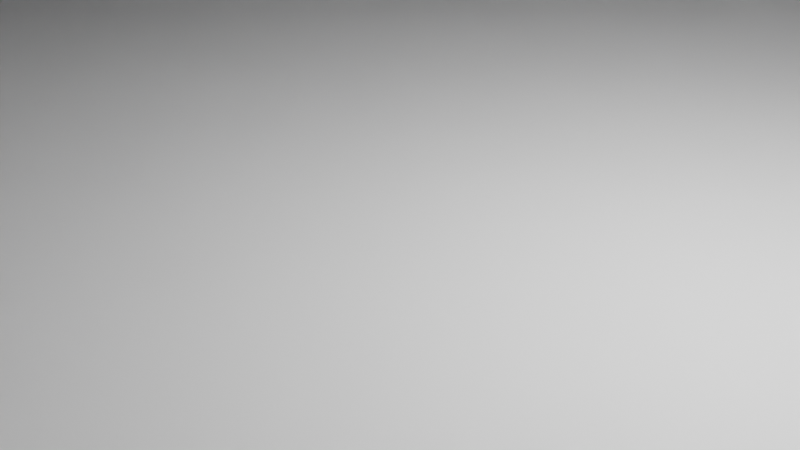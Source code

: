 # Source: tapaalhambra10cm.blend  (saved by Blender 2.83.19; exported with 4.5.12 LTS)
import bpy
from mathutils import Matrix  # noqa: F401  (used for matrix-valued properties, if any)

bpy.ops.wm.read_factory_settings(use_empty=True)
scene = bpy.context.scene
scene.name = 'Scene'

# ---- collections
col_collection = bpy.data.collections.new('Collection'); scene.collection.children.link(col_collection)

# ---- world
world_world = bpy.data.worlds.new('World'); scene.world = world_world
world_world.use_nodes = True; world_world.node_tree.nodes.clear()
_N = world_world.node_tree.nodes; _L = world_world.node_tree.links
n0 = _N.new('ShaderNodeOutputWorld'); n0.name = 'World Output'; n0.location = (300, 300)
n1 = _N.new('ShaderNodeBackground'); n1.name = 'Background'; n1.location = (10, 300)
n1.inputs[0].default_value = (0.05088, 0.05088, 0.05088, 1.0)
_L.new(n1.outputs[0], n0.inputs[0])
n0.is_active_output = True
world_world.color = (0.05088, 0.05088, 0.05088)
world_world.use_sun_shadow = False
world_world.sun_shadow_jitter_overblur = 0.0

# ---- cameras
cam_camera = bpy.data.cameras.new('Camera')
cam_camera.clip_end = 100.0
cam_camera.ortho_scale = 7.314

# ---- lights
light_light = bpy.data.lights.new('Light', 'POINT')
light_light.transmission_factor = 0.0
light_light.energy = 1000.0
light_light.shadow_soft_size = 0.1
light_light.shadow_maximum_resolution = 0.006
light_light.use_absolute_resolution = True

# ---- meshes
me_plane = bpy.data.meshes.new('Plane')
me_plane.from_pydata([(-70.0, 74.7, 0.0), (29.85, 74.85, 0.0), (-70.0, 74.7, 3.0), (29.85, 74.85, 3.0), (-70.0, 74.7, 6.5), (29.85, 74.85, 6.5), (32.15, 74.85, 0.0), (32.15, 74.85, 3.0), (29.85, 77.15, 0.0), (-70.0, 77.0, 0.0), (29.85, 77.15, 3.0), (-70.0, 77.0, 3.0), (-70.0, 0.0, 0.0), (29.85, 0.0, 0.0), (-70.0, 0.0, 3.0), (29.85, 0.0, 3.0), (-70.0, 0.0, 6.5), (29.85, 0.0, 6.5), (32.15, 0.0, 0.0), (32.15, 0.0, 3.0), (-70.0, 74.45, 3.0), (-70.0, 74.45, 0.0), (32.15, 74.6, 3.0), (32.15, 74.6, 0.0), (29.85, 74.6, 6.5), (29.85, 74.6, 3.0), (29.85, 74.6, 0.0), (29.6, 74.85, 0.0), (-69.75, 74.7, 0.0), (-69.75, 74.7, 3.0), (29.6, 74.85, 3.0), (-69.75, 74.7, 6.5), (29.6, 74.85, 6.5), (-69.75, 77.0, 0.0), (29.6, 77.15, 0.0), (29.6, 77.15, 3.0), (-69.75, 77.0, 3.0), (29.6, 0.0, 6.5), (-69.75, 0.0, 6.5), (-69.75, 0.0, 0.0), (29.6, 0.0, 0.0), (-70.0, 74.45, 6.5), (29.6, 74.6, 6.5), (-69.75, 74.45, 6.5), (29.6, 74.6, 0.0), (-69.75, 74.45, 0.0), (29.6, 9.723, 0.0), (-69.75, 9.723, 6.5), (29.85, 9.723, 0.0), (29.85, 9.723, 6.5), (32.15, 9.723, 3.0), (29.85, 9.723, 3.0), (32.15, 9.723, 0.0), (-70.0, 9.723, 6.5), (29.85, 74.85, 6.34), (29.85, 74.85, 3.16), (-70.0, 74.7, 6.34), (-70.0, 74.7, 3.16), (-70.0, 0.0, 6.34), (-70.0, 0.0, 3.16), (29.85, 0.0, 3.16), (29.85, 0.0, 6.34), (-70.0, 74.45, 3.16), (-70.0, 74.45, 6.34), (-69.75, 74.7, 3.16), (-69.75, 74.7, 6.34), (29.6, 74.85, 6.34), (29.6, 74.85, 3.16), (29.85, 74.6, 3.16), (29.85, 74.6, 6.34), (-70.0, 9.723, 3.0), (-70.0, 9.723, 0.0), (29.6, 76.88, 0.0), (29.6, 75.12, 0.0), (-69.75, 74.97, 0.0), (-69.75, 76.73, 0.0), (29.85, 75.12, 0.0), (29.85, 76.88, 0.0), (-70.0, 76.73, 0.0), (-70.0, 74.97, 0.0), (-70.0, 76.73, 3.0), (-70.0, 74.97, 3.0), (29.85, 76.88, 3.0), (29.85, 75.12, 3.0), (32.15, 75.12, 3.0), (32.15, 75.12, 0.0), (29.6, 75.12, 3.0), (29.6, 76.88, 3.0), (-69.75, 74.97, 3.0), (-69.75, 76.73, 3.0), (29.6, 9.723, 6.5), (-69.75, 9.723, 0.0), (30.06, 75.12, 3.0), (31.94, 75.12, 3.0), (30.06, 76.88, 3.0), (31.94, 74.6, 0.0), (30.06, 74.6, 0.0), (31.94, 74.6, 3.0), (30.06, 74.6, 3.0), (31.94, 0.0, 3.0), (30.06, 0.0, 3.0), (30.06, 0.0, 0.0), (31.94, 0.0, 0.0), (30.06, 77.15, 0.0), (30.06, 77.15, 3.0), (30.06, 74.85, 0.0), (31.94, 74.85, 0.0), (30.06, 74.85, 3.0), (31.94, 74.85, 3.0), (30.06, 76.88, 0.0), (31.94, 75.12, 0.0), (30.06, 75.12, 0.0), (29.85, 9.723, 6.34), (29.85, 9.723, 3.16), (-70.0, 9.723, 6.34), (-70.0, 9.723, 3.16), (31.94, 9.723, 3.0), (30.06, 9.723, 3.0), (31.94, 9.723, 0.0), (30.06, 9.723, 0.0), (0.0, 9.723, 6.5), (0.0, 74.6, 6.5), (0.0, 74.6, 0.0), (0.0, 74.85, 0.0), (0.0, 77.15, 0.0), (0.0, 74.85, 3.0), (0.0, 77.15, 3.0), (0.0, 74.85, 6.5), (0.0, 0.0, 6.5), (0.0, 0.0, 0.0), (0.0, 74.85, 6.34), (0.0, 74.85, 3.16), (0.0, 76.88, 0.0), (0.0, 75.12, 0.0), (0.0, 76.88, 3.0), (0.0, 75.12, 3.0), (0.0, 9.723, 0.0), (14.73, 77.15, 0.0), (14.73, 74.85, 3.0), (14.73, 74.85, 6.5), (14.73, 0.0, 6.5), (14.73, 74.85, 6.34), (14.73, 76.88, 0.0), (14.73, 75.12, 3.0), (14.73, 9.723, 6.5), (14.73, 74.6, 6.5), (14.73, 74.6, 0.0), (14.73, 74.85, 0.0), (14.73, 77.15, 3.0), (14.73, 0.0, 0.0), (14.73, 74.85, 3.16), (14.73, 75.12, 0.0), (14.73, 76.88, 3.0), (14.73, 9.723, 0.0), (-70.0, 74.7, 0.3322), (-70.0, 74.7, 2.668), (32.15, 74.85, 0.3322), (32.15, 74.85, 2.668), (29.85, 77.15, 0.3322), (29.85, 77.15, 2.668), (-70.0, 77.0, 2.668), (-70.0, 77.0, 0.3322), (30.06, 76.88, 0.3322), (30.06, 76.88, 2.668), (32.15, 0.0, 0.3322), (32.15, 0.0, 2.668), (-70.0, 0.0, 2.668), (-70.0, 0.0, 0.3322), (-70.0, 74.45, 2.668), (-70.0, 74.45, 0.3322), (-69.75, 77.0, 0.3322), (-69.75, 77.0, 2.668), (29.6, 77.15, 2.668), (29.6, 77.15, 0.3322), (32.15, 74.6, 0.3322), (32.15, 74.6, 2.668), (32.15, 9.723, 0.3322), (32.15, 9.723, 2.668), (30.06, 75.12, 2.668), (30.06, 75.12, 0.3322), (32.15, 75.12, 2.668), (32.15, 75.12, 0.3322), (-70.0, 76.73, 2.668), (-70.0, 76.73, 0.3322), (-70.0, 74.97, 0.3322), (-70.0, 74.97, 2.668), (31.94, 75.12, 0.3322), (31.94, 75.12, 2.668), (30.06, 77.15, 0.3322), (30.06, 77.15, 2.668), (-70.0, 9.723, 0.3322), (-70.0, 9.723, 2.668), (0.0, 77.15, 0.3322), (0.0, 77.15, 2.668), (14.73, 77.15, 2.668), (14.73, 77.15, 0.3322), (30.2, 9.723, 3.0), (30.2, 9.723, 0.0), (30.2, 75.12, 3.0), (30.2, 75.12, 0.0), (30.2, 0.0, 3.0), (30.2, 74.6, 3.0), (30.2, 74.85, 0.0), (30.2, 74.6, 0.0), (-17.44, 9.723, 6.5), (30.2, 0.0, 0.0), (30.2, 75.12, 2.668), (30.2, 75.12, 0.3322), (29.85, 75.22, 3.0), (29.85, 75.22, 0.0), (-69.75, 75.07, 0.0), (29.6, 75.22, 0.0), (-69.75, 75.07, 3.0), (-70.0, 75.07, 3.0), (29.6, 75.22, 3.0), (-70.0, 75.07, 0.0), (30.06, 75.22, 3.0), (30.06, 75.22, 0.0), (0.0, 75.22, 3.0), (0.0, 75.22, 0.0), (14.73, 75.22, 3.0), (14.73, 75.22, 0.0), (-70.0, 75.07, 0.3322), (-70.0, 75.07, 2.668), (30.06, 75.22, 0.3322), (30.06, 75.22, 2.668), (-34.88, 9.723, 6.5), (-52.32, 9.723, 6.5), (-17.44, 74.56, 6.5), (-34.88, 74.52, 6.5), (-52.32, 74.48, 6.5), (-17.44, 74.56, 0.0), (-34.88, 74.52, 0.0), (-52.32, 74.48, 0.0), (-17.44, 74.81, 0.0), (-34.88, 74.78, 0.0), (-52.32, 74.74, 0.0), (-17.44, 77.11, 3.0), (-34.88, 77.08, 3.0), (-52.32, 77.04, 3.0), (-17.44, 0.0, 0.0), (-34.88, 0.0, 0.0), (-52.32, 0.0, 0.0), (-17.44, 74.81, 3.16), (-34.88, 74.78, 3.16), (-52.32, 74.74, 3.16), (-17.44, 75.08, 0.0), (-34.88, 75.05, 0.0), (-52.32, 75.01, 0.0), (-17.44, 76.84, 3.0), (-34.88, 76.8, 3.0), (-52.32, 76.77, 3.0), (-17.44, 9.723, 0.0), (-34.88, 9.723, 0.0), (-52.32, 9.723, 0.0), (-52.32, 77.04, 0.0), (-34.88, 77.07, 0.0), (-17.44, 77.11, 0.0), (-52.32, 74.74, 3.0), (-34.88, 74.77, 3.0), (-17.44, 74.81, 3.0), (-52.32, 74.74, 6.5), (-34.88, 74.77, 6.5), (-17.44, 74.81, 6.5), (-52.32, 0.0, 6.5), (-34.88, 0.0, 6.5), (-17.44, 0.0, 6.5), (-52.32, 74.74, 6.34), (-34.88, 74.77, 6.34), (-17.44, 74.81, 6.34), (-52.32, 76.77, 0.0), (-34.88, 76.8, 0.0), (-17.44, 76.84, 0.0), (-52.32, 75.01, 3.0), (-34.88, 75.05, 3.0), (-17.44, 75.08, 3.0), (-52.32, 77.04, 2.668), (-34.88, 77.07, 2.668), (-17.44, 77.11, 2.668), (-17.44, 77.11, 0.3322), (-34.88, 77.08, 0.3322), (-52.32, 77.04, 0.3322), (-17.44, 75.19, 0.0), (-34.88, 75.15, 0.0), (-52.32, 75.11, 0.0), (-52.32, 75.11, 3.0), (-34.88, 75.15, 3.0), (-17.44, 75.19, 3.0), (-69.75, 25.9, 0.0), (-69.75, 34.75, 0.0), (-69.75, 58.27, 0.0), (29.6, 25.94, 6.5), (29.6, 36.65, 6.5), (29.6, 58.38, 6.5), (29.6, 58.38, 0.0), (29.6, 36.65, 0.0), (29.6, 25.94, 0.0), (-70.0, 58.27, 3.16), (-70.0, 34.75, 3.16), (-70.0, 25.9, 3.16), (-70.0, 58.27, 6.5), (-70.0, 34.75, 6.5), (-70.0, 25.9, 6.5), (30.06, 58.38, 3.0), (30.06, 36.65, 3.0), (30.06, 25.94, 3.0), (32.15, 25.94, 0.0), (32.15, 36.65, 0.0), (32.15, 58.38, 0.0), (29.85, 25.94, 3.0), (29.85, 36.65, 3.0), (29.85, 58.38, 3.0), (32.15, 25.94, 3.0), (32.15, 36.65, 3.0), (32.15, 58.38, 3.0), (29.85, 25.94, 6.5), (29.85, 36.65, 6.5), (29.85, 58.38, 6.5), (29.85, 25.94, 0.0), (29.85, 36.65, 0.0), (29.85, 58.38, 0.0), (29.85, 58.38, 6.34), (29.85, 36.65, 6.34), (29.85, 25.94, 6.34), (-69.75, 58.27, 6.5), (-69.75, 34.75, 6.5), (-69.75, 25.9, 6.5), (31.94, 58.38, 0.0), (31.94, 36.65, 0.0), (31.94, 25.94, 0.0), (-70.0, 58.27, 3.0), (-70.0, 34.75, 3.0), (-70.0, 25.9, 3.0), (29.85, 25.94, 3.16), (29.85, 36.65, 3.16), (29.85, 58.38, 3.16), (-70.0, 25.9, 6.34), (-70.0, 34.75, 6.34), (-70.0, 58.27, 6.34), (-70.0, 58.27, 0.0), (-70.0, 34.75, 0.0), (-70.0, 25.9, 0.0), (31.94, 25.94, 3.0), (31.94, 36.65, 3.0), (31.94, 58.38, 3.0), (30.06, 25.94, 0.0), (30.06, 36.65, 0.0), (30.06, 58.38, 0.0), (0.2461, 22.02, 0.0), (0.2461, 62.3, 0.0), (0.2461, 62.3, 6.5), (-0.8394, 22.02, 6.5), (18.54, 62.3, 6.5), (18.54, 35.32, 6.5), (18.54, 22.02, 6.5), (18.54, 22.02, 0.0), (18.54, 35.32, 0.0), (18.54, 62.3, 0.0), (-70.0, 25.9, 2.668), (-70.0, 34.75, 2.668), (-70.0, 58.27, 2.668), (-70.0, 58.27, 0.3322), (-70.0, 34.75, 0.3322), (-70.0, 25.9, 0.3322), (32.15, 58.38, 2.668), (32.15, 36.65, 2.668), (32.15, 25.94, 2.668), (32.15, 25.94, 0.3322), (32.15, 36.65, 0.3322), (32.15, 58.38, 0.3322), (30.2, 58.38, 3.0), (30.2, 36.65, 3.0), (30.2, 25.94, 3.0), (30.2, 25.94, 0.0), (30.2, 36.65, 0.0), (30.2, 58.38, 0.0), (-21.41, 22.01, 0.0), (-21.41, 33.01, 0.0), (-21.41, 62.27, 0.0), (-34.88, 25.92, 0.0), (-34.88, 34.77, 0.0), (-34.88, 58.32, 0.0), (-52.32, 25.91, 0.0), (-52.32, 34.76, 0.0), (-52.32, 58.29, 0.0), (-21.41, 62.27, 6.5), (-21.41, 33.01, 6.5), (-21.41, 22.01, 6.5), (-34.88, 58.32, 6.5), (-34.88, 34.77, 6.5), (-34.88, 25.92, 6.5), (-52.32, 58.29, 6.5), (-52.32, 34.76, 6.5), (-52.32, 25.91, 6.5), (4.576, 56.47, 6.5), (-7.287, 56.47, 6.5), (-15.68, 48.08, 6.5), (-15.68, 36.22, 6.5), (-7.287, 27.83, 6.5), (4.576, 27.83, 6.5), (12.96, 36.22, 6.5), (12.96, 48.08, 6.5), (4.697, 56.76, 6.5), (-7.409, 56.76, 6.5), (-15.97, 48.2, 6.5), (-15.97, 36.1, 6.5), (-7.409, 27.54, 6.5), (4.697, 27.54, 6.5), (13.26, 36.1, 6.5), (13.26, 48.2, 6.5), (10.64, 55.8, 6.5), (9.478, 55.32, 6.5), (8.994, 54.15, 6.5), (9.478, 52.98, 6.5), (10.64, 52.5, 6.5), (11.81, 52.98, 6.5), (12.29, 54.15, 6.5), (11.81, 55.32, 6.5), (10.64, 56.22, 6.5), (9.182, 55.61, 6.5), (8.576, 54.15, 6.5), (9.182, 52.69, 6.5), (10.64, 52.08, 6.5), (12.11, 52.69, 6.5), (12.71, 54.15, 6.5), (12.11, 55.61, 6.5), (7.358, 58.48, 6.5), (4.306, 55.82, 3.5), (-7.017, 55.82, 3.5), (-15.02, 47.81, 3.5), (-15.02, 36.49, 3.5), (-7.017, 28.48, 3.5), (4.306, 28.48, 3.5), (12.31, 36.49, 3.5), (12.31, 47.81, 3.5), (-7.287, 56.47, 3.5), (4.576, 56.47, 3.5), (-15.68, 48.08, 3.5), (-15.68, 36.22, 3.5), (-7.287, 27.83, 3.5), (4.576, 27.83, 3.5), (12.96, 36.22, 3.5), (12.96, 48.08, 3.5), (4.576, 27.83, 3.875), (4.576, 27.83, 6.125), (-7.287, 27.83, 6.125), (-7.287, 27.83, 3.875), (-15.68, 36.22, 3.875), (-15.68, 36.22, 6.125), (-15.68, 48.08, 6.125), (-15.68, 48.08, 3.875), (-7.287, 56.47, 3.875), (-7.287, 56.47, 6.125), (4.576, 56.47, 6.125), (4.576, 56.47, 3.875), (12.96, 48.08, 6.125), (12.96, 48.08, 3.875), (12.96, 36.22, 3.875), (12.96, 36.22, 6.125), (7.364, 74.6, 6.5), (7.364, 74.6, 0.0), (7.364, 74.85, 0.0), (7.364, 77.15, 3.0), (7.364, 74.85, 3.16), (7.364, 75.12, 0.0), (7.364, 76.88, 3.0), (7.364, 77.15, 0.0), (7.364, 74.85, 3.0), (7.364, 74.85, 6.5), (7.364, 74.85, 6.34), (7.364, 76.88, 0.0), (7.364, 75.12, 3.0), (7.364, 77.15, 2.668), (7.364, 77.15, 0.3322), (7.364, 75.22, 0.0), (7.364, 75.22, 3.0), (9.392, 62.3, 6.5), (9.392, 62.3, 0.0), (29.6, 49.33, 6.5), (29.6, 49.33, 0.0), (30.06, 49.33, 3.0), (32.15, 49.33, 0.0), (29.85, 49.33, 3.0), (32.15, 49.33, 3.0), (29.85, 49.33, 6.5), (29.85, 49.33, 0.0), (29.85, 49.33, 6.34), (31.94, 49.33, 0.0), (29.85, 49.33, 3.16), (31.94, 49.33, 3.0), (30.06, 49.33, 0.0), (18.54, 51.07, 6.5), (18.54, 51.07, 0.0), (32.15, 49.33, 2.668), (32.15, 49.33, 0.3322), (30.2, 49.33, 3.0), (30.2, 49.33, 0.0), (15.78, 49.63, 6.5), (15.4, 35.93, 6.5), (12.29, 30.15, 6.5), (11.81, 31.32, 6.5), (10.64, 31.8, 6.5), (9.478, 31.32, 6.5), (8.994, 30.15, 6.5), (9.478, 28.98, 6.5), (10.64, 28.5, 6.5), (11.81, 28.98, 6.5), (12.71, 30.15, 6.5), (12.11, 31.61, 6.5), (10.64, 32.22, 6.5), (9.182, 31.61, 6.5), (8.576, 30.15, 6.5), (9.182, 28.69, 6.5), (10.64, 28.08, 6.5), (12.11, 28.69, 6.5), (-13.36, 28.5, 6.5), (-12.19, 28.98, 6.5), (-11.71, 30.15, 6.5), (-12.19, 31.32, 6.5), (-13.36, 31.8, 6.5), (-14.52, 31.32, 6.5), (-15.01, 30.15, 6.5), (-14.52, 28.98, 6.5), (-13.36, 28.08, 6.5), (-11.89, 28.69, 6.5), (-11.29, 30.15, 6.5), (-11.89, 31.61, 6.5), (-13.36, 32.22, 6.5), (-14.82, 31.61, 6.5), (-15.42, 30.15, 6.5), (-14.82, 28.69, 6.5), (-15.01, 54.15, 6.5), (-14.52, 52.98, 6.5), (-13.36, 52.5, 6.5), (-12.19, 52.98, 6.5), (-11.71, 54.15, 6.5), (-12.19, 55.32, 6.5), (-13.36, 55.8, 6.5), (-14.52, 55.32, 6.5), (-15.42, 54.15, 6.5), (-14.82, 52.69, 6.5), (-13.36, 52.08, 6.5), (-11.89, 52.69, 6.5), (-11.29, 54.15, 6.5), (-11.89, 55.61, 6.5), (-13.36, 56.22, 6.5), (-14.82, 55.61, 6.5), (-9.436, 57.77, 6.5), (-8.251, 74.58, 6.5), (-8.251, 77.13, 0.0), (-8.251, 74.83, 3.0), (-8.251, 74.83, 6.5), (-8.251, 74.83, 6.34), (-8.251, 76.86, 0.0), (-8.251, 75.1, 3.0), (-8.251, 77.13, 2.668), (-8.251, 75.21, 3.0), (-8.251, 74.58, 0.0), (-8.251, 74.83, 0.0), (-8.251, 77.13, 3.0), (-8.251, 74.83, 3.16), (-8.251, 75.1, 0.0), (-8.251, 76.86, 3.0), (-8.251, 77.13, 0.3322), (-8.251, 75.21, 0.0), (-10.0, 62.29, 6.5), (-10.0, 62.29, 0.0), (-69.75, 50.17, 0.0), (-70.0, 50.17, 3.16), (-70.0, 50.17, 6.5), (-69.75, 50.17, 6.5), (-70.0, 50.17, 3.0), (-70.0, 50.17, 6.34), (-70.0, 50.17, 0.0), (-70.0, 50.17, 2.668), (-70.0, 50.17, 0.3322), (-21.41, 52.2, 0.0), (-34.88, 50.22, 0.0), (-52.32, 50.2, 0.0), (-21.41, 52.2, 6.5), (-34.88, 50.22, 6.5), (-52.32, 50.2, 6.5), (-18.23, 49.83, 6.5), (-18.16, 36.73, 6.5), (-9.905, 0.0, 6.5), (-9.905, 9.723, 6.5), (-12.06, 22.01, 6.5), (8.753, 9.723, 6.5), (8.753, 0.0, 6.5), (11.12, 22.02, 6.5), (-10.15, 26.23, 6.5), (8.999, 26.09, 6.5), (10.64, 55.8, 0.0), (9.478, 55.32, 0.0), (8.994, 54.15, 0.0), (9.478, 52.98, 0.0), (10.64, 52.5, 0.0), (11.81, 52.98, 0.0), (12.29, 54.15, 0.0), (11.81, 55.32, 0.0), (12.29, 30.15, 0.0), (11.81, 31.32, 0.0), (10.64, 31.8, 0.0), (9.478, 31.32, 0.0), (8.994, 30.15, 0.0), (9.478, 28.98, 0.0), (10.64, 28.5, 0.0), (11.81, 28.98, 0.0), (-13.36, 28.5, 0.0), (-12.19, 28.98, 0.0), (-11.71, 30.15, 0.0), (-12.19, 31.32, 0.0), (-13.36, 31.8, 0.0), (-14.52, 31.32, 0.0), (-15.01, 30.15, 0.0), (-14.52, 28.98, 0.0), (-15.01, 54.15, 0.0), (-14.52, 52.98, 0.0), (-13.36, 52.5, 0.0), (-12.19, 52.98, 0.0), (-11.71, 54.15, 0.0), (-12.19, 55.32, 0.0), (-13.36, 55.8, 0.0), (-14.52, 55.32, 0.0), (10.64, 56.62, 0.0), (8.899, 55.9, 0.0), (8.176, 54.15, 0.0), (8.899, 52.4, 0.0), (10.64, 51.68, 0.0), (12.39, 52.4, 0.0), (13.11, 54.15, 0.0), (12.39, 55.9, 0.0), (13.11, 30.15, 0.0), (12.39, 31.9, 0.0), (10.64, 32.62, 0.0), (8.899, 31.9, 0.0), (8.176, 30.15, 0.0), (8.899, 28.4, 0.0), (10.64, 27.68, 0.0), (12.39, 28.4, 0.0), (-13.36, 27.68, 0.0), (-11.61, 28.4, 0.0), (-10.89, 30.15, 0.0), (-11.61, 31.9, 0.0), (-13.36, 32.62, 0.0), (-15.1, 31.9, 0.0), (-15.82, 30.15, 0.0), (-15.1, 28.4, 0.0), (-15.82, 54.15, 0.0), (-15.1, 52.4, 0.0), (-13.36, 51.68, 0.0), (-11.61, 52.4, 0.0), (-10.89, 54.15, 0.0), (-11.61, 55.9, 0.0), (-13.36, 56.62, 0.0), (-15.1, 55.9, 0.0), (-15.45, 38.26, 0.0), (-15.45, 46.95, 0.0), (-11.54, 38.17, 0.0), (-13.43, 38.2, 0.0), (-13.53, 46.5, 0.0), (-11.64, 46.55, 0.0), (-8.719, 0.0, 0.0), (-8.719, 9.723, 0.0), (-10.58, 22.01, 0.0), (7.364, 0.0, 0.0), (7.364, 9.723, 0.0), (9.392, 22.02, 0.0), (-0.2923, 30.08, 0.0), (-0.3947, 31.97, 0.0), (12.46, 37.75, 0.0), (10.72, 38.47, 0.0), (8.971, 37.75, 0.0), (8.971, 46.84, 0.0), (10.72, 46.12, 0.0), (12.46, 46.84, 0.0), (0.5224, 38.24, 0.0), (0.422, 46.62, 0.0), (-0.3355, 52.46, 0.0), (-0.3355, 54.2, 0.0), (11.81, 31.32, 0.5398), (11.81, 31.32, 5.96), (12.29, 30.15, 5.96), (12.29, 30.15, 0.5398), (10.64, 31.8, 0.5398), (10.64, 31.8, 5.96), (9.478, 31.32, 0.5398), (9.478, 31.32, 5.96), (8.994, 30.15, 0.5398), (8.994, 30.15, 5.96), (9.478, 28.98, 0.5398), (9.478, 28.98, 5.96), (10.64, 28.5, 0.5398), (10.64, 28.5, 5.96), (11.81, 28.98, 0.5398), (11.81, 28.98, 5.96), (8.994, 54.15, 6.202), (8.994, 54.15, 0.2984), (9.478, 55.32, 6.202), (9.478, 55.32, 0.2984), (10.64, 55.8, 0.2984), (10.64, 55.8, 6.202), (11.81, 55.32, 6.202), (11.81, 55.32, 0.2984), (12.29, 54.15, 6.202), (12.29, 54.15, 0.2984), (11.81, 52.98, 0.2984), (11.81, 52.98, 6.202), (9.478, 52.98, 0.2984), (9.478, 52.98, 6.202), (10.64, 52.5, 6.202), (10.64, 52.5, 0.2984), (-11.71, 30.15, 0.3238), (-11.71, 30.15, 6.176), (-12.19, 28.98, 6.176), (-12.19, 28.98, 0.3238), (-12.19, 31.32, 0.3238), (-12.19, 31.32, 6.176), (-13.36, 31.8, 0.3238), (-13.36, 31.8, 6.176), (-14.52, 31.32, 0.3238), (-14.52, 31.32, 6.176), (-15.01, 30.15, 0.3238), (-15.01, 30.15, 6.176), (-14.52, 28.98, 0.3238), (-14.52, 28.98, 6.176), (-13.36, 28.5, 0.3238), (-13.36, 28.5, 6.176), (-12.19, 52.98, 5.991), (-12.19, 52.98, 0.5087), (-13.36, 52.5, 5.991), (-13.36, 52.5, 0.5087), (-14.52, 52.98, 0.5087), (-14.52, 52.98, 5.991), (-15.01, 54.15, 5.991), (-15.01, 54.15, 0.5087), (-14.52, 55.32, 5.991), (-14.52, 55.32, 0.5087), (-13.36, 55.8, 0.5087), (-13.36, 55.8, 5.991), (-11.71, 54.15, 0.5087), (-11.71, 54.15, 5.991), (-12.19, 55.32, 5.991), (-12.19, 55.32, 0.5087)], [], [(1, 27, 73, 76), (3, 30, 67, 55), (23, 6, 156, 174), (258, 273, 88, 29), (182, 80, 11, 160), (30, 3, 83, 86), (156, 6, 85, 181), (327, 95, 23, 308), (33, 9, 161, 170), (80, 89, 36, 11), (41, 43, 31, 4), (6, 106, 110, 85), (44, 27, 1, 26), (108, 97, 22, 7), (70, 14, 59, 115), (71, 12, 167, 190), (2, 29, 88, 81), (25, 3, 55, 68), (339, 21, 45, 290), (56, 63, 41, 4), (42, 24, 5, 32), (28, 0, 79, 74), (75, 78, 9, 33), (373, 197, 119, 345), (364, 175, 22, 314), (138, 150, 67, 30), (230, 261, 31, 43), (254, 242, 39, 91), (21, 0, 28, 45), (236, 233, 45, 28), (391, 230, 43, 324), (293, 317, 24, 42), (7, 157, 180, 84), (114, 58, 16, 53), (3, 25, 98, 107), (294, 44, 26, 320), (300, 324, 43, 41), (51, 15, 100, 117), (308, 23, 174, 369), (311, 25, 68, 335), (141, 139, 32, 66), (65, 56, 4, 31), (251, 239, 36, 89), (2, 20, 62, 57), (29, 2, 57, 64), (321, 69, 24, 317), (69, 54, 5, 24), (112, 61, 60, 113), (63, 56, 57, 62), (141, 66, 67, 150), (56, 65, 64, 57), (66, 54, 55, 67), (338, 63, 62, 297), (54, 69, 68, 55), (54, 66, 32, 5), (77, 72, 34, 8), (165, 177, 50, 19), (0, 154, 184, 79), (82, 94, 104, 10), (87, 82, 10, 35), (142, 137, 34, 72), (3, 107, 92, 83), (209, 217, 111, 76), (221, 211, 73, 151), (212, 213, 81, 88), (285, 212, 88, 273), (208, 214, 86, 83), (213, 223, 185, 81), (215, 210, 74, 79), (211, 209, 76, 73), (147, 151, 73, 27), (216, 208, 83, 92), (26, 1, 105, 96), (108, 7, 84, 93), (105, 1, 76, 111), (95, 106, 6, 23), (8, 34, 173, 158), (116, 99, 19, 50), (109, 77, 8, 103), (320, 26, 96, 347), (188, 189, 163, 162), (370, 201, 98, 303), (202, 203, 96, 105), (107, 198, 92), (202, 199, 110, 106), (201, 107, 98), (197, 205, 101, 119), (200, 196, 117, 100), (13, 48, 119, 101), (342, 116, 50, 312), (58, 114, 115, 59), (323, 112, 113, 333), (61, 112, 49, 17), (15, 51, 113, 60), (18, 52, 176, 164), (309, 51, 117, 305), (16, 38, 47, 53), (40, 46, 48, 13), (336, 114, 53, 302), (37, 17, 49, 90), (264, 227, 47, 38), (382, 254, 91, 288), (12, 71, 91, 39), (341, 71, 190, 363), (332, 70, 115, 299), (102, 118, 52, 18), (667, 666, 136, 348), (588, 587, 120, 128), (558, 561, 133, 123), (475, 218, 135, 471), (564, 219, 133, 561), (553, 549, 124, 132), (552, 130, 131, 560), (465, 462, 126, 134), (552, 551, 127, 130), (476, 459, 121, 350), (461, 460, 122, 123), (666, 665, 129, 136), (459, 468, 127, 121), (550, 560, 131, 125), (549, 563, 192, 124), (467, 471, 135, 125), (30, 86, 143, 138), (42, 32, 139, 145), (46, 40, 149, 153), (27, 44, 146, 147), (293, 42, 145, 352), (87, 35, 148, 152), (214, 220, 143, 86), (37, 90, 144, 140), (296, 46, 153, 355), (461, 464, 151, 147), (474, 221, 151, 464), (470, 466, 137, 142), (469, 141, 150, 463), (469, 468, 139, 141), (467, 463, 150, 138), (472, 462, 148, 194), (137, 195, 173, 34), (555, 559, 126, 193), (191, 166, 14, 70), (466, 473, 195, 137), (159, 172, 35, 10), (222, 215, 79, 184), (171, 160, 11, 36), (155, 168, 20, 2), (155, 2, 81, 185), (194, 148, 35, 172), (358, 191, 70, 332), (8, 158, 188, 103), (159, 10, 104, 189), (78, 183, 161, 9), (175, 157, 7, 22), (472, 194, 195, 473), (555, 193, 192, 563), (360, 168, 169, 361), (177, 165, 164, 176), (180, 181, 186, 187), (159, 189, 188, 158), (222, 184, 185, 223), (206, 207, 179, 178), (104, 94, 163, 189), (182, 160, 161, 183), (155, 185, 184, 154), (225, 224, 162, 163), (366, 177, 176, 367), (168, 155, 154, 169), (194, 172, 173, 195), (166, 191, 190, 167), (172, 159, 158, 173), (157, 175, 174, 156), (160, 171, 170, 161), (156, 181, 180, 157), (0, 21, 169, 154), (109, 103, 188, 162), (217, 109, 162, 224), (199, 111, 179, 207), (85, 110, 186, 181), (93, 84, 180, 187), (198, 93, 187, 206), (216, 92, 178, 225), (92, 198, 206, 178), (110, 199, 207, 186), (187, 186, 207, 206), (99, 116, 196, 200), (118, 102, 205, 197), (97, 108, 107, 201), (105, 111, 199, 202), (108, 93, 198, 107), (106, 95, 203, 202), (344, 97, 201, 370), (329, 118, 197, 373), (94, 216, 225, 163), (111, 217, 224, 179), (178, 179, 224, 225), (183, 222, 223, 182), (183, 78, 215, 222), (470, 142, 221, 474), (87, 152, 220, 214), (553, 132, 219, 564), (465, 134, 218, 475), (94, 82, 208, 216), (72, 77, 209, 211), (78, 75, 210, 215), (80, 182, 223, 213), (82, 87, 214, 208), (251, 89, 212, 285), (89, 80, 213, 212), (142, 72, 211, 221), (77, 109, 217, 209), (562, 249, 287, 556), (249, 250, 286, 287), (250, 251, 285, 286), (75, 270, 284, 210), (270, 271, 283, 284), (271, 272, 282, 283), (171, 276, 281, 170), (276, 277, 280, 281), (277, 278, 279, 280), (171, 36, 239, 276), (276, 239, 238, 277), (277, 238, 237, 278), (33, 170, 281, 255), (255, 281, 280, 256), (256, 280, 279, 257), (29, 64, 245, 258), (258, 245, 244, 259), (259, 244, 243, 260), (65, 31, 261, 267), (267, 261, 262, 268), (268, 262, 263, 269), (65, 267, 245, 64), (267, 268, 244, 245), (268, 269, 243, 244), (75, 33, 255, 270), (270, 255, 256, 271), (271, 256, 257, 272), (210, 284, 248, 74), (284, 283, 247, 248), (283, 282, 246, 247), (28, 74, 248, 236), (236, 248, 247, 235), (235, 247, 246, 234), (664, 663, 252, 376), (376, 252, 253, 379), (379, 253, 254, 382), (584, 585, 204, 266), (266, 204, 226, 265), (265, 226, 227, 264), (556, 287, 275, 554), (287, 286, 274, 275), (286, 285, 273, 274), (562, 559, 237, 249), (249, 237, 238, 250), (250, 238, 239, 251), (565, 548, 228, 385), (385, 228, 229, 388), (388, 229, 230, 391), (558, 557, 231, 234), (234, 231, 232, 235), (235, 232, 233, 236), (663, 662, 240, 252), (252, 240, 241, 253), (253, 241, 242, 254), (548, 551, 263, 228), (228, 263, 262, 229), (229, 262, 261, 230), (550, 554, 275, 260), (260, 275, 274, 259), (259, 274, 273, 258), (226, 390, 393, 227), (390, 389, 392, 393), (580, 388, 391, 581), (204, 387, 390, 226), (387, 386, 389, 390), (579, 385, 388, 580), (585, 586, 387, 204), (232, 381, 384, 233), (577, 380, 383, 578), (380, 379, 382, 383), (231, 378, 381, 232), (576, 377, 380, 577), (377, 376, 379, 380), (557, 566, 378, 231), (95, 327, 375, 203), (487, 328, 374, 496), (328, 329, 373, 374), (116, 342, 372, 196), (342, 343, 371, 372), (489, 344, 370, 495), (175, 364, 369, 174), (493, 365, 368, 494), (365, 366, 367, 368), (191, 358, 363, 190), (358, 359, 362, 363), (574, 360, 361, 575), (168, 360, 330, 20), (574, 359, 331, 571), (359, 358, 332, 331), (44, 294, 357, 146), (479, 295, 356, 492), (295, 296, 355, 356), (90, 291, 354, 144), (291, 292, 353, 354), (478, 293, 352, 491), (587, 589, 351, 120), (460, 477, 349, 122), (20, 330, 297, 62), (571, 331, 298, 568), (331, 332, 299, 298), (21, 339, 361, 169), (573, 340, 362, 575), (340, 341, 363, 362), (233, 384, 290, 45), (578, 383, 289, 567), (383, 382, 288, 289), (63, 338, 300, 41), (572, 337, 301, 569), (337, 336, 302, 301), (25, 311, 303, 98), (482, 310, 304, 480), (310, 309, 305, 304), (69, 321, 335, 68), (486, 322, 334, 488), (322, 323, 333, 334), (97, 344, 314, 22), (489, 343, 313, 483), (343, 342, 312, 313), (196, 372, 305, 117), (372, 371, 304, 305), (495, 370, 303, 480), (48, 318, 345, 119), (318, 319, 346, 345), (485, 320, 347, 490), (114, 336, 299, 115), (336, 337, 298, 299), (572, 338, 297, 568), (112, 323, 315, 49), (323, 322, 316, 315), (486, 321, 317, 484), (51, 309, 333, 113), (309, 310, 334, 333), (482, 311, 335, 488), (52, 306, 367, 176), (306, 307, 368, 367), (481, 308, 369, 494), (53, 47, 326, 302), (302, 326, 325, 301), (569, 570, 324, 300), (46, 296, 318, 48), (296, 295, 319, 318), (479, 294, 320, 485), (90, 49, 315, 291), (291, 315, 316, 292), (478, 484, 317, 293), (227, 393, 326, 47), (393, 392, 325, 326), (581, 391, 324, 570), (177, 366, 312, 50), (366, 365, 313, 312), (493, 364, 314, 483), (203, 375, 347, 96), (496, 374, 346, 490), (374, 373, 345, 346), (71, 341, 288, 91), (341, 340, 289, 288), (573, 339, 290, 567), (118, 329, 306, 52), (329, 328, 307, 306), (487, 327, 308, 481), (394, 401, 409, 402), (400, 399, 407, 408), (398, 397, 405, 406), (396, 395, 403, 404), (401, 400, 408, 409), (399, 398, 406, 407), (397, 396, 404, 405), (395, 394, 402, 403), (412, 411, 419, 420), (417, 416, 424, 425), (415, 414, 422, 423), (413, 412, 420, 421), (411, 410, 418, 419), (410, 417, 425, 418), (416, 415, 423, 424), (414, 413, 421, 422), (402, 421, 420), (421, 409, 422), (402, 409, 421), (403, 402, 350), (426, 402, 420, 419), (399, 400, 458, 444), (396, 397, 448, 449), (394, 395, 452, 453), (400, 401, 455, 458), (398, 399, 444, 445), (450, 447, 438, 437), (454, 451, 435, 436), (428, 429, 430, 431, 432, 433, 434, 427), (428, 427, 436, 435), (429, 428, 435, 437), (430, 429, 437, 438), (431, 430, 438, 439), (432, 431, 439, 440), (433, 432, 440, 441), (434, 433, 441, 442), (427, 434, 442, 436), (457, 456, 442, 441), (451, 450, 437, 435), (447, 446, 439, 438), (397, 398, 445, 448), (456, 454, 436, 442), (401, 394, 453, 455), (395, 396, 449, 452), (446, 443, 440, 439), (456, 457, 458, 455), (450, 451, 452, 449), (446, 447, 448, 445), (457, 443, 444, 458), (454, 456, 455, 453), (451, 454, 453, 452), (447, 450, 449, 448), (443, 446, 445, 444), (443, 457, 441, 440), (146, 357, 477, 460), (152, 465, 475, 220), (132, 470, 474, 219), (193, 472, 473, 192), (124, 192, 473, 466), (193, 126, 462, 472), (125, 131, 463, 467), (130, 127, 468, 469), (130, 469, 463, 131), (132, 124, 466, 470), (219, 474, 464, 133), (123, 133, 464, 461), (138, 143, 471, 467), (145, 139, 468, 459), (147, 146, 460, 461), (352, 145, 459, 476), (152, 148, 462, 465), (220, 475, 471, 143), (350, 402, 426, 476), (419, 418, 476, 426), (418, 425, 352, 476), (328, 487, 481, 307), (375, 496, 490, 347), (365, 493, 483, 313), (292, 316, 484, 478), (295, 479, 485, 319), (307, 481, 494, 368), (310, 482, 488, 334), (322, 486, 484, 316), (319, 485, 490, 346), (371, 495, 480, 304), (344, 489, 483, 314), (321, 486, 488, 335), (311, 482, 480, 303), (292, 478, 491, 353), (294, 479, 492, 357), (364, 493, 494, 369), (343, 489, 495, 371), (327, 487, 496, 375), (424, 491, 352, 425), (423, 422, 409, 497), (423, 497, 491, 424), (498, 497, 409, 408), (501, 500, 508, 509), (506, 505, 513, 514), (504, 503, 511, 512), (502, 501, 509, 510), (500, 499, 507, 508), (499, 506, 514, 507), (505, 504, 512, 513), (503, 502, 510, 511), (517, 516, 524, 525), (522, 521, 529, 530), (520, 519, 527, 528), (518, 517, 525, 526), (516, 515, 523, 524), (515, 522, 530, 523), (521, 520, 528, 529), (519, 518, 526, 527), (533, 532, 540, 541), (538, 537, 545, 546), (536, 535, 543, 544), (534, 533, 541, 542), (532, 531, 539, 540), (531, 538, 546, 539), (537, 536, 544, 545), (535, 534, 542, 543), (404, 403, 542), (542, 403, 543), (544, 543, 403, 547), (122, 349, 566, 557), (125, 135, 554, 550), (121, 127, 551, 548), (123, 122, 557, 558), (350, 121, 548, 565), (134, 126, 559, 562), (218, 556, 554, 135), (134, 562, 556, 218), (272, 553, 564, 282), (278, 555, 563, 279), (278, 237, 559, 555), (257, 279, 563, 549), (260, 243, 560, 550), (269, 263, 551, 552), (269, 552, 560, 243), (272, 257, 549, 553), (282, 564, 561, 246), (234, 246, 561, 558), (350, 565, 547, 403), (545, 544, 547, 565), (565, 385, 546, 545), (340, 573, 567, 289), (392, 581, 570, 325), (301, 325, 570, 569), (337, 572, 568, 298), (338, 572, 569, 300), (384, 578, 567, 290), (339, 573, 575, 361), (330, 571, 568, 297), (360, 574, 571, 330), (359, 574, 575, 362), (378, 576, 577, 381), (381, 577, 578, 384), (386, 579, 580, 389), (389, 580, 581, 392), (539, 546, 385, 579), (542, 541, 404), (582, 540, 539, 579), (540, 582, 404, 541), (491, 497, 498, 353), (583, 582, 579, 386), (405, 404, 582, 583), (526, 406, 405), (526, 405, 527), (525, 406, 526), (527, 405, 583, 528), (528, 583, 386, 529), (386, 387, 530, 529), (120, 351, 586, 585), (128, 120, 585, 584), (144, 354, 589, 587), (140, 144, 587, 588), (387, 586, 523, 530), (408, 407, 510), (510, 509, 408), (510, 407, 511), (524, 523, 586, 590), (406, 525, 524, 590), (407, 406, 351), (351, 406, 590, 586), (591, 407, 351, 589), (512, 511, 407, 591), (513, 512, 591, 589), (514, 513, 589, 354), (507, 514, 354, 353), (508, 507, 353, 498), (509, 508, 498, 408), (517, 518, 717, 713), (516, 517, 713, 714), (414, 415, 707, 710), (536, 537, 739, 742), (500, 501, 685, 681), (415, 416, 704, 707), (518, 519, 719, 717), (743, 738, 622, 621), (499, 500, 681, 682), (519, 520, 721, 719), (416, 417, 702, 704), (538, 531, 734, 736), (501, 502, 687, 685), (520, 521, 723, 721), (417, 410, 701, 702), (502, 503, 689, 687), (521, 522, 725, 723), (503, 504, 691, 689), (522, 515, 727, 725), (504, 505, 693, 691), (505, 506, 695, 693), (684, 686, 603, 602), (531, 532, 733, 734), (703, 700, 592, 599), (735, 732, 617, 616), (410, 411, 698, 701), (532, 533, 730, 733), (716, 718, 612, 611), (412, 413, 709, 696), (534, 535, 741, 728), (615, 608, 640, 647), (602, 603, 635, 634), (616, 617, 649, 648), (603, 604, 636, 635), (617, 618, 650, 649), (604, 605, 637, 636), (618, 619, 651, 650), (605, 606, 638, 637), (592, 593, 625, 624), (619, 620, 652, 651), (606, 607, 639, 638), (593, 594, 626, 625), (620, 621, 653, 652), (607, 600, 632, 639), (594, 595, 627, 626), (621, 622, 654, 653), (608, 609, 641, 640), (595, 596, 628, 627), (622, 623, 655, 654), (609, 610, 642, 641), (596, 597, 629, 628), (623, 616, 648, 655), (610, 611, 643, 642), (597, 598, 630, 629), (611, 612, 644, 643), (598, 599, 631, 630), (612, 613, 645, 644), (599, 592, 624, 631), (613, 614, 646, 645), (600, 601, 633, 632), (614, 615, 647, 646), (601, 602, 634, 633), (376, 377, 646, 647), (377, 576, 657, 656), (645, 646, 377, 656), (643, 644, 659, 658), (659, 644, 645, 656), (576, 378, 655, 648), (649, 657, 576, 648), (650, 651, 661, 660), (658, 659, 660, 661), (657, 649, 650, 660), (656, 657, 660, 659), (136, 129, 662, 663), (348, 136, 663, 664), (153, 149, 665, 666), (355, 153, 666, 667), (638, 639, 355, 667), (637, 638, 667, 348), (664, 376, 647, 640), (348, 664, 640, 641), (642, 643, 669, 668), (635, 636, 668, 669), (348, 641, 642, 668), (637, 348, 668, 636), (356, 355, 639, 632), (634, 635, 672, 671), (633, 634, 671, 670), (628, 629, 675, 674), (627, 628, 674, 673), (671, 674, 675, 670), (672, 673, 674, 671), (658, 661, 677, 676), (673, 672, 676, 677), (669, 643, 658, 676), (635, 669, 676, 672), (356, 632, 633, 670), (492, 356, 670, 675), (477, 357, 631, 624), (492, 630, 631, 357), (629, 630, 492, 675), (654, 655, 378, 566), (652, 653, 349, 679), (651, 652, 679, 678), (626, 627, 678, 679), (625, 626, 679, 349), (477, 624, 625, 349), (566, 349, 653, 654), (677, 661, 651, 678), (673, 677, 678, 627), (694, 683, 600, 607), (699, 697, 594, 593), (692, 694, 607, 606), (690, 692, 606, 605), (688, 690, 605, 604), (686, 688, 604, 603), (506, 499, 682, 695), (683, 680, 601, 600), (683, 694, 695, 682), (694, 692, 693, 695), (692, 690, 691, 693), (690, 688, 689, 691), (688, 686, 687, 689), (686, 684, 685, 687), (684, 680, 681, 685), (680, 683, 682, 681), (680, 684, 602, 601), (697, 708, 595, 594), (700, 699, 593, 592), (705, 703, 599, 598), (706, 705, 598, 597), (711, 706, 597, 596), (413, 414, 710, 709), (708, 711, 596, 595), (705, 706, 707, 704), (699, 700, 701, 698), (711, 708, 709, 710), (703, 705, 704, 702), (697, 699, 698, 696), (708, 697, 696, 709), (700, 703, 702, 701), (706, 711, 710, 707), (411, 412, 696, 698), (726, 715, 609, 608), (731, 729, 619, 618), (724, 726, 608, 615), (722, 724, 615, 614), (720, 722, 614, 613), (718, 720, 613, 612), (515, 516, 714, 727), (715, 712, 610, 609), (715, 726, 727, 714), (726, 724, 725, 727), (724, 722, 723, 725), (722, 720, 721, 723), (720, 718, 719, 721), (718, 716, 717, 719), (716, 712, 713, 717), (712, 715, 714, 713), (712, 716, 611, 610), (729, 740, 620, 619), (732, 731, 618, 617), (737, 735, 616, 623), (537, 538, 736, 739), (738, 737, 623, 622), (535, 536, 742, 741), (740, 743, 621, 620), (737, 738, 739, 736), (731, 732, 733, 730), (743, 740, 741, 742), (735, 737, 736, 734), (729, 731, 730, 728), (740, 729, 728, 741), (732, 735, 734, 733), (738, 743, 742, 739), (533, 534, 728, 730)])
_uv = me_plane.uv_layers.new(name='UVMap')
_uv.uv.foreach_set('vector', [1.0, 1.0, 0.9959, 1.0, 0.9959, 1.0, 1.0, 1.0, 1.0, 1.0, 0.9959, 1.0, 0.9959, 1.0, 1.0, 1.0, 1.0, 0.9936, 1.0, 1.0, 1.0, 1.0, 1.0, 0.9936, 0.1281, 1.0, 0.1281, 1.0, 0.004115, 1.0, 0.004115, 1.0, 0.0, 1.0, 0.0, 1.0, 0.0, 1.0, 0.0, 1.0, 0.9959, 1.0, 1.0, 1.0, 1.0, 1.0, 0.9959, 1.0, 1.0, 1.0, 1.0, 1.0, 1.0, 1.0, 1.0, 1.0, 1.0, 0.9319, 1.0, 0.9936, 1.0, 0.9936, 1.0, 0.9319, 0.004115, 1.0, 0.0, 1.0, 0.0, 1.0, 0.004115, 1.0, 0.0, 1.0, 0.004115, 1.0, 0.004115, 1.0, 0.0, 1.0, 0.0, 0.9936, 0.004115, 0.9936, 0.004115, 1.0, 0.0, 1.0, 1.0, 1.0, 1.0, 1.0, 1.0, 1.0, 1.0, 1.0, 0.9959, 0.9936, 0.9959, 1.0, 1.0, 1.0, 1.0, 0.9936, 1.0, 1.0, 1.0, 0.9936, 1.0, 0.9936, 1.0, 1.0, 0.0, 0.7468, 0.0, 0.5, 0.0, 0.5, 0.0, 0.7468, 0.0, 0.7468, 0.0, 0.5, 0.0, 0.5, 0.0, 0.7468, 0.0, 1.0, 0.004115, 1.0, 0.004115, 1.0, 0.0, 1.0, 1.0, 0.9936, 1.0, 1.0, 1.0, 1.0, 1.0, 0.9936, 0.0, 0.9319, 0.0, 0.9936, 0.004115, 0.9936, 0.004115, 0.9319, 0.0, 1.0, 0.0, 0.9936, 0.0, 0.9936, 0.0, 1.0, 0.9959, 0.9936, 1.0, 0.9936, 1.0, 1.0, 0.9959, 1.0, 0.004115, 1.0, 0.0, 1.0, 0.0, 1.0, 0.004115, 1.0, 0.004115, 1.0, 0.0, 1.0, 0.0, 1.0, 0.004115, 1.0, 1.0, 0.8085, 1.0, 0.7468, 1.0, 0.7468, 1.0, 0.8085, 1.0, 0.9319, 1.0, 0.9936, 1.0, 0.9936, 1.0, 0.9319, 0.7479, 1.0, 0.7479, 1.0, 0.9959, 1.0, 0.9959, 1.0, 0.1281, 0.9936, 0.1281, 1.0, 0.004115, 1.0, 0.004115, 0.9936, 0.1281, 0.7468, 0.1281, 0.5, 0.004115, 0.5, 0.004115, 0.7468, 0.0, 0.9936, 0.0, 1.0, 0.004115, 1.0, 0.004115, 0.9936, 0.1281, 1.0, 0.1281, 0.9936, 0.004115, 0.9936, 0.004115, 1.0, 0.1281, 0.9319, 0.1281, 0.9936, 0.004115, 0.9936, 0.004115, 0.9319, 0.9959, 0.9319, 1.0, 0.9319, 1.0, 0.9936, 0.9959, 0.9936, 1.0, 1.0, 1.0, 1.0, 1.0, 1.0, 1.0, 1.0, 0.0, 0.7468, 0.0, 0.5, 0.0, 0.5, 0.0, 0.7468, 1.0, 1.0, 1.0, 0.9936, 1.0, 0.9936, 1.0, 1.0, 0.9959, 0.9319, 0.9959, 0.9936, 1.0, 0.9936, 1.0, 0.9319, 0.0, 0.9319, 0.004115, 0.9319, 0.004115, 0.9936, 0.0, 0.9936, 1.0, 0.7468, 1.0, 0.5, 1.0, 0.5, 1.0, 0.7468, 1.0, 0.9319, 1.0, 0.9936, 1.0, 0.9936, 1.0, 0.9319, 1.0, 0.9319, 1.0, 0.9936, 1.0, 0.9936, 1.0, 0.9319, 0.7479, 1.0, 0.7479, 1.0, 0.9959, 1.0, 0.9959, 1.0, 0.004115, 1.0, 0.0, 1.0, 0.0, 1.0, 0.004115, 1.0, 0.1281, 1.0, 0.1281, 1.0, 0.004115, 1.0, 0.004115, 1.0, 0.0, 1.0, 0.0, 0.9936, 0.0, 0.9936, 0.0, 1.0, 0.004115, 1.0, 0.0, 1.0, 0.0, 1.0, 0.004115, 1.0, 1.0, 0.9319, 1.0, 0.9936, 1.0, 0.9936, 1.0, 0.9319, 1.0, 0.9936, 1.0, 1.0, 1.0, 1.0, 1.0, 0.9936, 1.0, 0.7468, 1.0, 0.5, 1.0, 0.5, 1.0, 0.7468, 0.0, 0.9936, 0.0, 1.0, 0.0, 1.0, 0.0, 0.9936, 0.7479, 1.0, 0.9959, 1.0, 0.9959, 1.0, 0.7479, 1.0, 0.0, 1.0, 0.004115, 1.0, 0.004115, 1.0, 0.0, 1.0, 0.9959, 1.0, 1.0, 1.0, 1.0, 1.0, 0.9959, 1.0, 0.0, 0.9319, 0.0, 0.9936, 0.0, 0.9936, 0.0, 0.9319, 1.0, 1.0, 1.0, 0.9936, 1.0, 0.9936, 1.0, 1.0, 1.0, 1.0, 0.9959, 1.0, 0.9959, 1.0, 1.0, 1.0, 1.0, 1.0, 0.9959, 1.0, 0.9959, 1.0, 1.0, 1.0, 1.0, 0.5, 1.0, 0.7468, 1.0, 0.7468, 1.0, 0.5, 0.0, 1.0, 0.0, 1.0, 0.0, 1.0, 0.0, 1.0, 1.0, 1.0, 1.0, 1.0, 1.0, 1.0, 1.0, 1.0, 0.9959, 1.0, 1.0, 1.0, 1.0, 1.0, 0.9959, 1.0, 0.7479, 1.0, 0.7479, 1.0, 0.9959, 1.0, 0.9959, 1.0, 1.0, 1.0, 1.0, 1.0, 1.0, 1.0, 1.0, 1.0, 1.0, 1.0, 1.0, 1.0, 1.0, 1.0, 1.0, 1.0, 0.7479, 1.0, 0.9959, 1.0, 0.9959, 1.0, 0.7479, 1.0, 0.004115, 1.0, 0.0, 1.0, 0.0, 1.0, 0.004115, 1.0, 0.1281, 1.0, 0.004115, 1.0, 0.004115, 1.0, 0.1281, 1.0, 1.0, 1.0, 0.9959, 1.0, 0.9959, 1.0, 1.0, 1.0, 0.0, 1.0, 0.0, 1.0, 0.0, 1.0, 0.0, 1.0, 0.0, 1.0, 0.004115, 1.0, 0.004115, 1.0, 0.0, 1.0, 0.9959, 1.0, 1.0, 1.0, 1.0, 1.0, 0.9959, 1.0, 0.7479, 1.0, 0.7479, 1.0, 0.9959, 1.0, 0.9959, 1.0, 1.0, 1.0, 1.0, 1.0, 1.0, 1.0, 1.0, 1.0, 1.0, 0.9936, 1.0, 1.0, 1.0, 1.0, 1.0, 0.9936, 1.0, 1.0, 1.0, 1.0, 1.0, 1.0, 1.0, 1.0, 1.0, 1.0, 1.0, 1.0, 1.0, 1.0, 1.0, 1.0, 1.0, 0.9936, 1.0, 1.0, 1.0, 1.0, 1.0, 0.9936, 1.0, 1.0, 0.9959, 1.0, 0.9959, 1.0, 1.0, 1.0, 1.0, 0.7468, 1.0, 0.5, 1.0, 0.5, 1.0, 0.7468, 1.0, 1.0, 1.0, 1.0, 1.0, 1.0, 1.0, 1.0, 1.0, 0.9319, 1.0, 0.9936, 1.0, 0.9936, 1.0, 0.9319, 0.0, 0.0, 0.0, 0.0, 0.0, 0.0, 0.0, 0.0, 1.0, 0.9319, 1.0, 0.9936, 1.0, 0.9936, 1.0, 0.9319, 1.0, 1.0, 1.0, 0.9936, 1.0, 0.9936, 1.0, 1.0, 1.0, 1.0, 1.0, 1.0, 1.0, 1.0, 1.0, 1.0, 1.0, 1.0, 1.0, 1.0, 1.0, 1.0, 1.0, 0.9936, 1.0, 1.0, 1.0, 0.9936, 1.0, 0.7468, 1.0, 0.5, 1.0, 0.5, 1.0, 0.7468, 1.0, 0.5, 1.0, 0.7468, 1.0, 0.7468, 1.0, 0.5, 1.0, 0.5, 1.0, 0.7468, 1.0, 0.7468, 1.0, 0.5, 1.0, 0.8085, 1.0, 0.7468, 1.0, 0.7468, 1.0, 0.8085, 0.0, 0.5, 0.0, 0.7468, 0.0, 0.7468, 0.0, 0.5, 1.0, 0.8085, 1.0, 0.7468, 1.0, 0.7468, 1.0, 0.8085, 1.0, 0.5, 1.0, 0.7468, 1.0, 0.7468, 1.0, 0.5, 1.0, 0.5, 1.0, 0.7468, 1.0, 0.7468, 1.0, 0.5, 1.0, 0.5, 1.0, 0.7468, 1.0, 0.7468, 1.0, 0.5, 1.0, 0.8085, 1.0, 0.7468, 1.0, 0.7468, 1.0, 0.8085, 0.0, 0.5, 0.004115, 0.5, 0.004115, 0.7468, 0.0, 0.7468, 0.9959, 0.5, 0.9959, 0.7468, 1.0, 0.7468, 1.0, 0.5, 0.0, 0.8085, 0.0, 0.7468, 0.0, 0.7468, 0.0, 0.8085, 0.9959, 0.5, 1.0, 0.5, 1.0, 0.7468, 0.9959, 0.7468, 0.1281, 0.5, 0.1281, 0.7468, 0.004115, 0.7468, 0.004115, 0.5, 0.1281, 0.8085, 0.1281, 0.7468, 0.004115, 0.7468, 0.004115, 0.8085, 0.0, 0.5, 0.0, 0.7468, 0.004115, 0.7468, 0.004115, 0.5, 0.0, 0.8085, 0.0, 0.7468, 0.0, 0.7468, 0.0, 0.8085, 0.0, 0.8085, 0.0, 0.7468, 0.0, 0.7468, 0.0, 0.8085, 1.0, 0.5, 1.0, 0.7468, 1.0, 0.7468, 1.0, 0.5, 0.624, 0.8085, 0.624, 0.7468, 0.5, 0.7468, 0.5, 0.8085, 0.6474, 0.5, 0.6474, 0.7468, 0.5, 0.7468, 0.5, 0.5, 0.4413, 1.0, 0.4413, 1.0, 0.5, 1.0, 0.5, 1.0, 0.624, 1.0, 0.5, 1.0, 0.5, 1.0, 0.624, 1.0, 0.4413, 1.0, 0.5, 1.0, 0.5, 1.0, 0.4413, 1.0, 0.4413, 1.0, 0.4413, 1.0, 0.5, 1.0, 0.5, 1.0, 0.4413, 1.0, 0.5, 1.0, 0.5, 1.0, 0.4413, 1.0, 0.624, 1.0, 0.624, 1.0, 0.5, 1.0, 0.5, 1.0, 0.4413, 1.0, 0.4413, 1.0, 0.5, 1.0, 0.5, 1.0, 0.624, 0.9319, 0.624, 0.9936, 0.5, 0.9936, 0.5, 0.9319, 0.624, 1.0, 0.624, 0.9936, 0.5, 0.9936, 0.5, 1.0, 0.624, 0.7468, 0.624, 0.5, 0.5, 0.5, 0.5, 0.7468, 0.624, 0.9936, 0.624, 1.0, 0.5, 1.0, 0.5, 0.9936, 0.4413, 1.0, 0.4413, 1.0, 0.5, 1.0, 0.5, 1.0, 0.4413, 1.0, 0.4413, 1.0, 0.5, 1.0, 0.5, 1.0, 0.624, 1.0, 0.624, 1.0, 0.5, 1.0, 0.5, 1.0, 0.9959, 1.0, 0.9959, 1.0, 0.7479, 1.0, 0.7479, 1.0, 0.9959, 0.9936, 0.9959, 1.0, 0.7479, 1.0, 0.7479, 0.9936, 0.9959, 0.7468, 0.9959, 0.5, 0.7479, 0.5, 0.7479, 0.7468, 0.9959, 1.0, 0.9959, 0.9936, 0.7479, 0.9936, 0.7479, 1.0, 0.9959, 0.9319, 0.9959, 0.9936, 0.7479, 0.9936, 0.7479, 0.9319, 0.9959, 1.0, 0.9959, 1.0, 0.7479, 1.0, 0.7479, 1.0, 0.9959, 1.0, 0.7479, 1.0, 0.7479, 1.0, 0.9959, 1.0, 0.9959, 0.5, 0.9959, 0.7468, 0.7479, 0.7468, 0.7479, 0.5, 0.9959, 0.8085, 0.9959, 0.7468, 0.7479, 0.7468, 0.7479, 0.8085, 0.624, 1.0, 0.624, 1.0, 0.7479, 1.0, 0.7479, 1.0, 0.624, 1.0, 0.7479, 1.0, 0.7479, 1.0, 0.624, 1.0, 0.624, 1.0, 0.624, 1.0, 0.7479, 1.0, 0.7479, 1.0, 0.624, 1.0, 0.7479, 1.0, 0.7479, 1.0, 0.624, 1.0, 0.624, 1.0, 0.624, 1.0, 0.7479, 1.0, 0.7479, 1.0, 0.624, 1.0, 0.624, 1.0, 0.7479, 1.0, 0.7479, 1.0, 0.624, 1.0, 0.624, 1.0, 0.7479, 1.0, 0.7479, 1.0, 0.7479, 1.0, 0.7479, 1.0, 0.9959, 1.0, 0.9959, 1.0, 0.4413, 1.0, 0.4413, 1.0, 0.5, 1.0, 0.5, 1.0, 0.0, 0.7468, 0.0, 0.5, 0.0, 0.5, 0.0, 0.7468, 0.624, 1.0, 0.624, 1.0, 0.7479, 1.0, 0.7479, 1.0, 1.0, 1.0, 0.9959, 1.0, 0.9959, 1.0, 1.0, 1.0, 0.0, 1.0, 0.0, 1.0, 0.0, 1.0, 0.0, 1.0, 0.004115, 1.0, 0.0, 1.0, 0.0, 1.0, 0.004115, 1.0, 0.0, 1.0, 0.0, 0.9936, 0.0, 0.9936, 0.0, 1.0, 0.0, 1.0, 0.0, 1.0, 0.0, 1.0, 0.0, 1.0, 0.7479, 1.0, 0.7479, 1.0, 0.9959, 1.0, 0.9959, 1.0, 0.0, 0.8085, 0.0, 0.7468, 0.0, 0.7468, 0.0, 0.8085, 1.0, 1.0, 1.0, 1.0, 1.0, 1.0, 1.0, 1.0, 1.0, 1.0, 1.0, 1.0, 1.0, 1.0, 1.0, 1.0, 0.0, 1.0, 0.0, 1.0, 0.0, 1.0, 0.0, 1.0, 1.0, 0.9936, 1.0, 1.0, 1.0, 1.0, 1.0, 0.9936, 0.624, 1.0, 0.7479, 1.0, 0.7479, 1.0, 0.624, 1.0, 0.4413, 1.0, 0.5, 1.0, 0.5, 1.0, 0.4413, 1.0, 0.0, 0.9319, 0.0, 0.9936, 0.0, 0.9936, 0.0, 0.9319, 1.0, 0.7468, 1.0, 0.5, 1.0, 0.5, 1.0, 0.7468, 1.0, 1.0, 1.0, 1.0, 1.0, 1.0, 1.0, 1.0, 1.0, 1.0, 1.0, 1.0, 1.0, 1.0, 1.0, 1.0, 0.0, 1.0, 0.0, 1.0, 0.0, 1.0, 0.0, 1.0, 1.0, 1.0, 1.0, 1.0, 1.0, 1.0, 1.0, 1.0, 1.0, 1.0, 1.0, 1.0, 0.0, 0.0, 1.0, 1.0, 0.0, 1.0, 0.0, 1.0, 0.0, 1.0, 0.0, 1.0, 0.0, 1.0, 0.0, 1.0, 0.0, 1.0, 0.0, 1.0, 1.0, 1.0, 1.0, 1.0, 1.0, 1.0, 1.0, 1.0, 1.0, 0.8085, 1.0, 0.7468, 1.0, 0.7468, 1.0, 0.8085, 0.0, 0.9936, 0.0, 1.0, 0.0, 1.0, 0.0, 0.9936, 0.7479, 1.0, 0.9959, 1.0, 0.9959, 1.0, 0.7479, 1.0, 0.0, 0.5, 0.0, 0.7468, 0.0, 0.7468, 0.0, 0.5, 0.9959, 1.0, 1.0, 1.0, 1.0, 1.0, 0.9959, 1.0, 1.0, 1.0, 1.0, 0.9936, 1.0, 0.9936, 1.0, 1.0, 0.0, 1.0, 0.004115, 1.0, 0.004115, 1.0, 0.0, 1.0, 1.0, 1.0, 1.0, 1.0, 1.0, 1.0, 1.0, 1.0, 0.0, 1.0, 0.0, 0.9936, 0.0, 0.9936, 0.0, 1.0, 0.0, 0.0, 0.0, 0.0, 0.0, 0.0, 0.0, 0.0, 0.0, 0.0, 0.0, 0.0, 0.0, 0.0, 0.0, 0.0, 0.0, 0.0, 0.0, 0.0, 0.0, 0.0, 0.0, 0.0, 0.0, 0.0, 0.0, 0.0, 0.0, 0.0, 0.0, 0.0, 0.0, 0.0, 0.0, 0.0, 0.0, 0.0, 0.0, 0.0, 0.0, 0.0, 0.0, 0.0, 0.0, 0.0, 0.0, 0.0, 0.0, 0.0, 0.0, 0.0, 0.0, 0.0, 0.0, 0.0, 0.0, 0.0, 0.0, 0.0, 0.0, 0.0, 0.0, 0.0, 0.0, 0.0, 0.0, 0.0, 0.0, 0.0, 0.0, 0.0, 1.0, 1.0, 1.0, 1.0, 1.0, 1.0, 1.0, 1.0, 1.0, 0.5, 1.0, 0.7468, 1.0, 0.7468, 1.0, 0.5, 1.0, 0.7468, 1.0, 0.5, 1.0, 0.5, 1.0, 0.7468, 1.0, 0.9936, 1.0, 1.0, 1.0, 1.0, 1.0, 0.9936, 1.0, 1.0, 1.0, 1.0, 1.0, 1.0, 1.0, 1.0, 1.0, 1.0, 1.0, 1.0, 1.0, 1.0, 1.0, 1.0, 1.0, 1.0, 1.0, 0.9936, 1.0, 0.9936, 1.0, 1.0, 1.0, 0.9319, 1.0, 0.9936, 1.0, 0.9936, 1.0, 0.9319, 1.0, 0.8085, 1.0, 0.7468, 1.0, 0.7468, 1.0, 0.8085, 0.0, 0.0, 0.0, 0.0, 0.0, 0.0, 0.0, 0.0, 0.0, 0.0, 0.0, 0.0, 0.0, 0.0, 0.0, 0.0, 1.0, 1.0, 1.0, 1.0, 1.0, 1.0, 1.0, 1.0, 0.0, 1.0, 0.0, 1.0, 0.0, 1.0, 0.0, 1.0, 0.0, 1.0, 0.0, 1.0, 0.0, 1.0, 0.0, 1.0, 0.624, 1.0, 0.7479, 1.0, 0.7479, 1.0, 0.624, 1.0, 0.9959, 1.0, 0.7479, 1.0, 0.7479, 1.0, 0.9959, 1.0, 0.4413, 1.0, 0.5, 1.0, 0.5, 1.0, 0.4413, 1.0, 0.624, 1.0, 0.5, 1.0, 0.5, 1.0, 0.624, 1.0, 1.0, 1.0, 1.0, 1.0, 1.0, 1.0, 1.0, 1.0, 0.9959, 1.0, 1.0, 1.0, 1.0, 1.0, 0.9959, 1.0, 0.0, 1.0, 0.004115, 1.0, 0.004115, 1.0, 0.0, 1.0, 0.0, 1.0, 0.0, 1.0, 0.0, 1.0, 0.0, 1.0, 1.0, 1.0, 0.9959, 1.0, 0.9959, 1.0, 1.0, 1.0, 0.1281, 1.0, 0.004115, 1.0, 0.004115, 1.0, 0.1281, 1.0, 0.004115, 1.0, 0.0, 1.0, 0.0, 1.0, 0.004115, 1.0, 0.7479, 1.0, 0.9959, 1.0, 0.9959, 1.0, 0.7479, 1.0, 1.0, 1.0, 1.0, 1.0, 1.0, 1.0, 1.0, 1.0, 0.4413, 1.0, 0.376, 1.0, 0.376, 1.0, 0.4413, 1.0, 0.376, 1.0, 0.2521, 1.0, 0.2521, 1.0, 0.376, 1.0, 0.2521, 1.0, 0.1281, 1.0, 0.1281, 1.0, 0.2521, 1.0, 0.004115, 1.0, 0.1281, 1.0, 0.1281, 1.0, 0.004115, 1.0, 0.1281, 1.0, 0.2521, 1.0, 0.2521, 1.0, 0.1281, 1.0, 0.2521, 1.0, 0.376, 1.0, 0.376, 1.0, 0.2521, 1.0, 0.004115, 1.0, 0.1281, 1.0, 0.1281, 1.0, 0.004115, 1.0, 0.1281, 1.0, 0.2521, 1.0, 0.2521, 1.0, 0.1281, 1.0, 0.2521, 1.0, 0.376, 1.0, 0.376, 1.0, 0.2521, 1.0, 0.004115, 1.0, 0.004115, 1.0, 0.1281, 1.0, 0.1281, 1.0, 0.1281, 1.0, 0.1281, 1.0, 0.2521, 1.0, 0.2521, 1.0, 0.2521, 1.0, 0.2521, 1.0, 0.376, 1.0, 0.376, 1.0, 0.004115, 1.0, 0.004115, 1.0, 0.1281, 1.0, 0.1281, 1.0, 0.1281, 1.0, 0.1281, 1.0, 0.2521, 1.0, 0.2521, 1.0, 0.2521, 1.0, 0.2521, 1.0, 0.376, 1.0, 0.376, 1.0, 0.004115, 1.0, 0.004115, 1.0, 0.1281, 1.0, 0.1281, 1.0, 0.1281, 1.0, 0.1281, 1.0, 0.2521, 1.0, 0.2521, 1.0, 0.2521, 1.0, 0.2521, 1.0, 0.376, 1.0, 0.376, 1.0, 0.004115, 1.0, 0.004115, 1.0, 0.1281, 1.0, 0.1281, 1.0, 0.1281, 1.0, 0.1281, 1.0, 0.2521, 1.0, 0.2521, 1.0, 0.2521, 1.0, 0.2521, 1.0, 0.376, 1.0, 0.376, 1.0, 0.004115, 1.0, 0.1281, 1.0, 0.1281, 1.0, 0.004115, 1.0, 0.1281, 1.0, 0.2521, 1.0, 0.2521, 1.0, 0.1281, 1.0, 0.2521, 1.0, 0.376, 1.0, 0.376, 1.0, 0.2521, 1.0, 0.004115, 1.0, 0.004115, 1.0, 0.1281, 1.0, 0.1281, 1.0, 0.1281, 1.0, 0.1281, 1.0, 0.2521, 1.0, 0.2521, 1.0, 0.2521, 1.0, 0.2521, 1.0, 0.376, 1.0, 0.376, 1.0, 0.004115, 1.0, 0.1281, 1.0, 0.1281, 1.0, 0.004115, 1.0, 0.1281, 1.0, 0.2521, 1.0, 0.2521, 1.0, 0.1281, 1.0, 0.2521, 1.0, 0.376, 1.0, 0.376, 1.0, 0.2521, 1.0, 0.004115, 1.0, 0.004115, 1.0, 0.1281, 1.0, 0.1281, 1.0, 0.1281, 1.0, 0.1281, 1.0, 0.2521, 1.0, 0.2521, 1.0, 0.2521, 1.0, 0.2521, 1.0, 0.376, 1.0, 0.376, 1.0, 0.438, 0.8085, 0.438, 0.7468, 0.376, 0.7468, 0.376, 0.8085, 0.376, 0.8085, 0.376, 0.7468, 0.2521, 0.7468, 0.2521, 0.8085, 0.2521, 0.8085, 0.2521, 0.7468, 0.1281, 0.7468, 0.1281, 0.8085, 0.4296, 0.5, 0.4296, 0.7468, 0.376, 0.7468, 0.376, 0.5, 0.376, 0.5, 0.376, 0.7468, 0.2521, 0.7468, 0.2521, 0.5, 0.2521, 0.5, 0.2521, 0.7468, 0.1281, 0.7468, 0.1281, 0.5, 0.4413, 1.0, 0.376, 1.0, 0.376, 1.0, 0.4413, 1.0, 0.376, 1.0, 0.2521, 1.0, 0.2521, 1.0, 0.376, 1.0, 0.2521, 1.0, 0.1281, 1.0, 0.1281, 1.0, 0.2521, 1.0, 0.4413, 1.0, 0.4413, 1.0, 0.376, 1.0, 0.376, 1.0, 0.376, 1.0, 0.376, 1.0, 0.2521, 1.0, 0.2521, 1.0, 0.2521, 1.0, 0.2521, 1.0, 0.1281, 1.0, 0.1281, 1.0, 0.4413, 0.9319, 0.4413, 0.9936, 0.376, 0.9936, 0.376, 0.9319, 0.376, 0.9319, 0.376, 0.9936, 0.2521, 0.9936, 0.2521, 0.9319, 0.2521, 0.9319, 0.2521, 0.9936, 0.1281, 0.9936, 0.1281, 0.9319, 0.4413, 1.0, 0.4413, 0.9936, 0.376, 0.9936, 0.376, 1.0, 0.376, 1.0, 0.376, 0.9936, 0.2521, 0.9936, 0.2521, 1.0, 0.2521, 1.0, 0.2521, 0.9936, 0.1281, 0.9936, 0.1281, 1.0, 0.438, 0.7468, 0.438, 0.5, 0.376, 0.5, 0.376, 0.7468, 0.376, 0.7468, 0.376, 0.5, 0.2521, 0.5, 0.2521, 0.7468, 0.2521, 0.7468, 0.2521, 0.5, 0.1281, 0.5, 0.1281, 0.7468, 0.4413, 0.9936, 0.4413, 1.0, 0.376, 1.0, 0.376, 0.9936, 0.376, 0.9936, 0.376, 1.0, 0.2521, 1.0, 0.2521, 0.9936, 0.2521, 0.9936, 0.2521, 1.0, 0.1281, 1.0, 0.1281, 0.9936, 0.4413, 1.0, 0.4413, 1.0, 0.376, 1.0, 0.376, 1.0, 0.376, 1.0, 0.376, 1.0, 0.2521, 1.0, 0.2521, 1.0, 0.2521, 1.0, 0.2521, 1.0, 0.1281, 1.0, 0.1281, 1.0, 0.2521, 0.7468, 0.2521, 0.8085, 0.1281, 0.8085, 0.1281, 0.7468, 0.2521, 0.8085, 0.2521, 0.8422, 0.1281, 0.8422, 0.1281, 0.8085, 0.2521, 0.901, 0.2521, 0.9319, 0.1281, 0.9319, 0.1281, 0.901, 0.376, 0.7468, 0.376, 0.8085, 0.2521, 0.8085, 0.2521, 0.7468, 0.376, 0.8085, 0.376, 0.8422, 0.2521, 0.8422, 0.2521, 0.8085, 0.376, 0.901, 0.376, 0.9319, 0.2521, 0.9319, 0.2521, 0.901, 0.4296, 0.7468, 0.4296, 0.8085, 0.376, 0.8085, 0.376, 0.7468, 0.2521, 0.9936, 0.2521, 0.9319, 0.1281, 0.9319, 0.1281, 0.9936, 0.2521, 0.901, 0.2521, 0.8422, 0.1281, 0.8422, 0.1281, 0.901, 0.2521, 0.8422, 0.2521, 0.8085, 0.1281, 0.8085, 0.1281, 0.8422, 0.376, 0.9936, 0.376, 0.9319, 0.2521, 0.9319, 0.2521, 0.9936, 0.376, 0.901, 0.376, 0.8422, 0.2521, 0.8422, 0.2521, 0.901, 0.376, 0.8422, 0.376, 0.8085, 0.2521, 0.8085, 0.2521, 0.8422, 0.4413, 0.9936, 0.4413, 0.9319, 0.376, 0.9319, 0.376, 0.9936, 1.0, 0.9936, 1.0, 0.9319, 1.0, 0.9319, 1.0, 0.9936, 1.0, 0.8975, 1.0, 0.8492, 1.0, 0.8492, 1.0, 0.8975, 1.0, 0.8492, 1.0, 0.8085, 1.0, 0.8085, 1.0, 0.8492, 1.0, 0.7468, 1.0, 0.8085, 1.0, 0.8085, 1.0, 0.7468, 1.0, 0.8085, 1.0, 0.8492, 1.0, 0.8492, 1.0, 0.8085, 1.0, 0.8975, 1.0, 0.9319, 1.0, 0.9319, 1.0, 0.8975, 1.0, 0.9936, 1.0, 0.9319, 1.0, 0.9319, 1.0, 0.9936, 1.0, 0.8975, 1.0, 0.8492, 1.0, 0.8492, 1.0, 0.8975, 1.0, 0.8492, 1.0, 0.8085, 1.0, 0.8085, 1.0, 0.8492, 0.0, 0.7468, 0.0, 0.8085, 0.0, 0.8085, 0.0, 0.7468, 0.0, 0.8085, 0.0, 0.8422, 0.0, 0.8422, 0.0, 0.8085, 0.0, 0.901, 0.0, 0.9319, 0.0, 0.9319, 0.0, 0.901, 0.0, 0.9936, 0.0, 0.9319, 0.0, 0.9319, 0.0, 0.9936, 0.0, 0.901, 0.0, 0.8422, 0.0, 0.8422, 0.0, 0.901, 0.0, 0.8422, 0.0, 0.8085, 0.0, 0.8085, 0.0, 0.8422, 0.9959, 0.9936, 0.9959, 0.9319, 0.7479, 0.9319, 0.7479, 0.9936, 0.9959, 0.8975, 0.9959, 0.8492, 0.7479, 0.8492, 0.7479, 0.8975, 0.9959, 0.8492, 0.9959, 0.8085, 0.7479, 0.8085, 0.7479, 0.8492, 0.9959, 0.7468, 0.9959, 0.8085, 0.7479, 0.8085, 0.7479, 0.7468, 0.9959, 0.8085, 0.9959, 0.8492, 0.7479, 0.8492, 0.7479, 0.8085, 0.9959, 0.8975, 0.9959, 0.9319, 0.7479, 0.9319, 0.7479, 0.8975, 0.6474, 0.7468, 0.6474, 0.8085, 0.4938, 0.8085, 0.5, 0.7468, 0.624, 0.9936, 0.624, 0.9319, 0.5, 0.9319, 0.5, 0.9936, 0.0, 0.9936, 0.0, 0.9319, 0.0, 0.9319, 0.0, 0.9936, 0.0, 0.901, 0.0, 0.8422, 0.0, 0.8422, 0.0, 0.901, 0.0, 0.8422, 0.0, 0.8085, 0.0, 0.8085, 0.0, 0.8422, 0.0, 0.9936, 0.0, 0.9319, 0.0, 0.9319, 0.0, 0.9936, 0.0, 0.901, 0.0, 0.8422, 0.0, 0.8422, 0.0, 0.901, 0.0, 0.8422, 0.0, 0.8085, 0.0, 0.8085, 0.0, 0.8422, 0.1281, 0.9936, 0.1281, 0.9319, 0.004115, 0.9319, 0.004115, 0.9936, 0.1281, 0.901, 0.1281, 0.8422, 0.004115, 0.8422, 0.004115, 0.901, 0.1281, 0.8422, 0.1281, 0.8085, 0.004115, 0.8085, 0.004115, 0.8422, 0.0, 0.9936, 0.0, 0.9319, 0.0, 0.9319, 0.0, 0.9936, 0.0, 0.901, 0.0, 0.8422, 0.0, 0.8422, 0.0, 0.901, 0.0, 0.8422, 0.0, 0.8085, 0.0, 0.8085, 0.0, 0.8422, 1.0, 0.9936, 1.0, 0.9319, 1.0, 0.9319, 1.0, 0.9936, 1.0, 0.8975, 1.0, 0.8492, 1.0, 0.8492, 1.0, 0.8975, 1.0, 0.8492, 1.0, 0.8085, 1.0, 0.8085, 1.0, 0.8492, 1.0, 0.9936, 1.0, 0.9319, 1.0, 0.9319, 1.0, 0.9936, 1.0, 0.8975, 1.0, 0.8492, 1.0, 0.8492, 1.0, 0.8975, 1.0, 0.8492, 1.0, 0.8085, 1.0, 0.8085, 1.0, 0.8492, 1.0, 0.9936, 1.0, 0.9319, 1.0, 0.9319, 1.0, 0.9936, 1.0, 0.8975, 1.0, 0.8492, 1.0, 0.8492, 1.0, 0.8975, 1.0, 0.8492, 1.0, 0.8085, 1.0, 0.8085, 1.0, 0.8492, 1.0, 0.7468, 1.0, 0.8085, 1.0, 0.8085, 1.0, 0.7468, 1.0, 0.8085, 1.0, 0.8492, 1.0, 0.8492, 1.0, 0.8085, 1.0, 0.8975, 1.0, 0.9319, 1.0, 0.9319, 1.0, 0.8975, 1.0, 0.7468, 1.0, 0.8085, 1.0, 0.8085, 1.0, 0.7468, 1.0, 0.8085, 1.0, 0.8492, 1.0, 0.8492, 1.0, 0.8085, 1.0, 0.8975, 1.0, 0.9319, 1.0, 0.9319, 1.0, 0.8975, 0.0, 0.7468, 0.0, 0.8085, 0.0, 0.8085, 0.0, 0.7468, 0.0, 0.8085, 0.0, 0.8422, 0.0, 0.8422, 0.0, 0.8085, 0.0, 0.901, 0.0, 0.9319, 0.0, 0.9319, 0.0, 0.901, 1.0, 0.7468, 1.0, 0.8085, 1.0, 0.8085, 1.0, 0.7468, 1.0, 0.8085, 1.0, 0.8492, 1.0, 0.8492, 1.0, 0.8085, 1.0, 0.8975, 1.0, 0.9319, 1.0, 0.9319, 1.0, 0.8975, 1.0, 0.7468, 1.0, 0.8085, 1.0, 0.8085, 1.0, 0.7468, 1.0, 0.8085, 1.0, 0.8492, 1.0, 0.8492, 1.0, 0.8085, 1.0, 0.8975, 1.0, 0.9319, 1.0, 0.9319, 1.0, 0.8975, 1.0, 0.7468, 1.0, 0.8085, 1.0, 0.8085, 1.0, 0.7468, 1.0, 0.8085, 1.0, 0.8492, 1.0, 0.8492, 1.0, 0.8085, 1.0, 0.8975, 1.0, 0.9319, 1.0, 0.9319, 1.0, 0.8975, 0.0, 0.7468, 0.004115, 0.7468, 0.004115, 0.8085, 0.0, 0.8085, 0.0, 0.8085, 0.004115, 0.8085, 0.004115, 0.8422, 0.0, 0.8422, 0.0, 0.901, 0.004115, 0.901, 0.004115, 0.9319, 0.0, 0.9319, 0.9959, 0.7468, 0.9959, 0.8085, 1.0, 0.8085, 1.0, 0.7468, 0.9959, 0.8085, 0.9959, 0.8492, 1.0, 0.8492, 1.0, 0.8085, 0.9959, 0.8975, 0.9959, 0.9319, 1.0, 0.9319, 1.0, 0.8975, 0.9959, 0.7468, 1.0, 0.7468, 1.0, 0.8085, 0.9959, 0.8085, 0.9959, 0.8085, 1.0, 0.8085, 1.0, 0.8492, 0.9959, 0.8492, 0.9959, 0.8975, 1.0, 0.8975, 1.0, 0.9319, 0.9959, 0.9319, 0.1281, 0.7468, 0.1281, 0.8085, 0.004115, 0.8085, 0.004115, 0.7468, 0.1281, 0.8085, 0.1281, 0.8422, 0.004115, 0.8422, 0.004115, 0.8085, 0.1281, 0.901, 0.1281, 0.9319, 0.004115, 0.9319, 0.004115, 0.901, 1.0, 0.7468, 1.0, 0.8085, 1.0, 0.8085, 1.0, 0.7468, 1.0, 0.8085, 1.0, 0.8492, 1.0, 0.8492, 1.0, 0.8085, 1.0, 0.8975, 1.0, 0.9319, 1.0, 0.9319, 1.0, 0.8975, 1.0, 0.9936, 1.0, 0.9319, 1.0, 0.9319, 1.0, 0.9936, 1.0, 0.8975, 1.0, 0.8492, 1.0, 0.8492, 1.0, 0.8975, 1.0, 0.8492, 1.0, 0.8085, 1.0, 0.8085, 1.0, 0.8492, 0.0, 0.7468, 0.0, 0.8085, 0.004115, 0.8085, 0.004115, 0.7468, 0.0, 0.8085, 0.0, 0.8422, 0.004115, 0.8422, 0.004115, 0.8085, 0.0, 0.901, 0.0, 0.9319, 0.004115, 0.9319, 0.004115, 0.901, 1.0, 0.7468, 1.0, 0.8085, 1.0, 0.8085, 1.0, 0.7468, 1.0, 0.8085, 1.0, 0.8492, 1.0, 0.8492, 1.0, 0.8085, 1.0, 0.8975, 1.0, 0.9319, 1.0, 0.9319, 1.0, 0.8975, 0.0, 0.0, 0.0, 0.0, 0.0, 0.0, 0.0, 0.0, 0.0, 0.0, 0.0, 0.0, 0.0, 0.0, 0.0, 0.0, 0.0, 0.0, 0.0, 0.0, 0.0, 0.0, 0.0, 0.0, 0.0, 0.0, 0.0, 0.0, 0.0, 0.0, 0.0, 0.0, 0.0, 0.0, 0.0, 0.0, 0.0, 0.0, 0.0, 0.0, 0.0, 0.0, 0.0, 0.0, 0.0, 0.0, 0.0, 0.0, 0.0, 0.0, 0.0, 0.0, 0.0, 0.0, 0.0, 0.0, 0.0, 0.0, 0.0, 0.0, 0.0, 0.0, 0.0, 0.0, 0.0, 0.0, 0.0, 0.0, 0.0, 0.0, 0.0, 0.0, 0.0, 0.0, 0.0, 0.0, 0.0, 0.0, 0.0, 0.0, 0.0, 0.0, 0.0, 0.0, 0.0, 0.0, 0.0, 0.0, 0.0, 0.0, 0.0, 0.0, 0.0, 0.0, 0.0, 0.0, 0.0, 0.0, 0.0, 0.0, 0.0, 0.0, 0.0, 0.0, 0.0, 0.0, 0.0, 0.0, 0.0, 0.0, 0.0, 0.0, 0.0, 0.0, 0.0, 0.0, 0.0, 0.0, 0.0, 0.0, 0.0, 0.0, 0.0, 0.0, 0.0, 0.0, 0.0, 0.0, 0.0, 0.0, 0.0, 0.0, 0.0, 0.0, 0.0, 0.0, 0.0, 0.0, 0.0, 0.0, 0.0, 0.0, 0.0, 0.0, 0.0, 0.0, 0.0, 0.0, 0.0, 0.0, 0.0, 0.0, 0.0, 0.0, 0.0, 0.0, 0.0, 0.0, 0.0, 0.0, 0.0, 0.0, 0.0, 0.0, 0.0, 0.0, 0.0, 0.0, 0.0, 0.0, 0.0, 0.0, 0.0, 0.0, 0.0, 0.0, 0.0, 0.0, 0.0, 0.0, 0.0, 0.0, 0.0, 0.0, 0.0, 0.0, 0.0, 0.0, 0.0, 0.0, 0.0, 0.0, 0.0, 0.0, 0.0, 0.0, 0.0, 0.0, 0.0, 0.0, 0.0, 0.0, 0.0, 0.0, 0.0, 0.0, 0.0, 0.0, 0.0, 0.0, 0.0, 0.0, 0.0, 0.0, 0.0, 0.0, 0.0, 0.0, 0.0, 0.0, 0.0, 0.0, 0.0, 0.0, 0.0, 0.0, 0.0, 0.0, 0.0, 0.0, 0.0, 0.0, 0.0, 0.0, 0.0, 0.0, 0.0, 0.0, 0.0, 0.0, 0.0, 0.0, 0.0, 0.0, 0.0, 0.0, 0.0, 0.0, 0.0, 0.0, 0.0, 0.0, 0.0, 0.0, 0.0, 0.0, 0.0, 0.0, 0.0, 0.0, 0.0, 0.0, 0.0, 0.0, 0.0, 0.0, 0.0, 0.0, 0.0, 0.0, 0.0, 0.0, 0.0, 0.0, 0.0, 0.0, 0.0, 0.0, 0.0, 0.0, 0.0, 0.0, 0.0, 0.0, 0.0, 0.0, 0.0, 0.0, 0.0, 0.0, 0.0, 0.0, 0.0, 0.0, 0.0, 0.0, 0.0, 0.0, 0.0, 0.0, 0.0, 0.0, 0.0, 0.0, 0.0, 0.0, 0.0, 0.0, 0.0, 0.0, 0.0, 0.0, 0.0, 0.0, 0.0, 0.0, 0.0, 0.0, 0.0, 0.0, 0.0, 0.0, 0.0, 0.0, 0.0, 0.0, 0.0, 0.0, 0.0, 0.0, 0.0, 0.0, 0.0, 0.0, 0.0, 0.0, 0.0, 0.0, 0.0, 0.0, 0.0, 0.0, 0.0, 0.0, 0.0, 0.0, 0.0, 0.0, 0.0, 0.0, 0.0, 0.0, 0.0, 0.0, 0.0, 0.0, 0.0, 0.0, 0.0, 0.0, 0.0, 0.0, 0.0, 0.0, 0.0, 0.0, 0.0, 0.0, 0.0, 0.0, 0.0, 0.0, 0.0, 0.0, 0.0, 0.0, 0.0, 0.0, 0.0, 0.0, 0.0, 0.0, 0.0, 0.0, 0.0, 0.0, 0.0, 0.0, 0.0, 0.0, 0.0, 0.0, 0.0, 0.0, 0.0, 0.0, 0.0, 0.0, 0.0, 0.0, 0.0, 0.0, 0.0, 0.0, 0.0, 0.0, 0.0, 0.0, 0.0, 0.0, 0.0, 0.0, 0.0, 0.0, 0.0, 0.0, 0.0, 0.0, 0.0, 0.0, 0.0, 0.0, 0.0, 0.0, 0.0, 0.0, 0.0, 0.0, 0.0, 0.0, 0.0, 0.0, 0.7479, 0.9936, 0.7479, 0.9319, 0.624, 0.9319, 0.624, 0.9936, 0.7479, 1.0, 0.624, 1.0, 0.624, 1.0, 0.7479, 1.0, 0.5, 1.0, 0.624, 1.0, 0.624, 1.0, 0.5, 1.0, 0.5, 1.0, 0.624, 1.0, 0.624, 1.0, 0.5, 1.0, 0.5, 1.0, 0.5, 1.0, 0.624, 1.0, 0.624, 1.0, 0.5, 1.0, 0.5, 1.0, 0.624, 1.0, 0.624, 1.0, 0.5, 1.0, 0.5, 1.0, 0.624, 1.0, 0.624, 1.0, 0.5, 1.0, 0.5, 1.0, 0.624, 1.0, 0.624, 1.0, 0.5, 1.0, 0.624, 1.0, 0.624, 1.0, 0.5, 1.0, 0.5, 1.0, 0.5, 1.0, 0.624, 1.0, 0.624, 1.0, 0.5, 1.0, 0.624, 1.0, 0.624, 1.0, 0.5, 1.0, 0.5, 1.0, 0.5, 1.0, 0.624, 1.0, 0.624, 1.0, 0.7479, 1.0, 0.7479, 1.0, 0.624, 1.0, 0.624, 1.0, 0.7479, 0.9936, 0.7479, 1.0, 0.624, 1.0, 0.624, 0.9936, 0.7479, 1.0, 0.7479, 0.9936, 0.624, 0.9936, 0.624, 1.0, 0.7479, 0.9319, 0.7479, 0.9936, 0.624, 0.9936, 0.624, 0.9319, 0.7479, 1.0, 0.7479, 1.0, 0.624, 1.0, 0.624, 1.0, 0.7479, 1.0, 0.624, 1.0, 0.624, 1.0, 0.7479, 1.0, 0.0, 0.0, 0.0, 0.0, 0.0, 0.0, 0.624, 0.9319, 0.0, 0.0, 0.0, 0.0, 0.624, 0.9319, 0.0, 0.0, 0.0, 0.0, 0.0, 0.0, 0.7479, 0.9319, 0.624, 0.9319, 1.0, 0.8492, 1.0, 0.8975, 1.0, 0.8975, 1.0, 0.8492, 1.0, 0.9319, 1.0, 0.8975, 1.0, 0.8975, 1.0, 0.9319, 1.0, 0.8492, 1.0, 0.8975, 1.0, 0.8975, 1.0, 0.8492, 0.9959, 0.8492, 1.0, 0.8492, 1.0, 0.8975, 0.9959, 0.8975, 0.9959, 0.8492, 0.9959, 0.8975, 1.0, 0.8975, 1.0, 0.8492, 1.0, 0.8492, 1.0, 0.8975, 1.0, 0.8975, 1.0, 0.8492, 1.0, 0.8492, 1.0, 0.8975, 1.0, 0.8975, 1.0, 0.8492, 1.0, 0.8492, 1.0, 0.8975, 1.0, 0.8975, 1.0, 0.8492, 1.0, 0.8492, 1.0, 0.8975, 1.0, 0.8975, 1.0, 0.8492, 1.0, 0.8492, 1.0, 0.8975, 1.0, 0.8975, 1.0, 0.8492, 1.0, 0.9319, 1.0, 0.8975, 1.0, 0.8975, 1.0, 0.9319, 1.0, 0.9319, 1.0, 0.8975, 1.0, 0.8975, 1.0, 0.9319, 1.0, 0.9319, 1.0, 0.8975, 1.0, 0.8975, 1.0, 0.9319, 0.9959, 0.8492, 0.9959, 0.8975, 0.7479, 0.8975, 0.7479, 0.8492, 0.9959, 0.9319, 0.9959, 0.8975, 0.7479, 0.8975, 0.7479, 0.9319, 1.0, 0.9319, 1.0, 0.8975, 1.0, 0.8975, 1.0, 0.9319, 1.0, 0.8492, 1.0, 0.8975, 1.0, 0.8975, 1.0, 0.8492, 1.0, 0.9319, 1.0, 0.8975, 1.0, 0.8975, 1.0, 0.9319, 0.0, 0.0, 0.7479, 0.8975, 0.7479, 0.9319, 0.0, 0.0, 0.0, 0.0, 0.0, 0.0, 0.0, 0.0, 0.0, 0.0, 0.0, 0.0, 0.0, 0.0, 0.7479, 0.8975, 0.0, 0.0, 0.0, 0.0, 0.0, 0.0, 0.0, 0.0, 0.0, 0.0, 0.0, 0.0, 0.0, 0.0, 0.0, 0.0, 0.0, 0.0, 0.0, 0.0, 0.0, 0.0, 0.0, 0.0, 0.0, 0.0, 0.0, 0.0, 0.0, 0.0, 0.0, 0.0, 0.0, 0.0, 0.0, 0.0, 0.0, 0.0, 0.0, 0.0, 0.0, 0.0, 0.0, 0.0, 0.0, 0.0, 0.0, 0.0, 0.0, 0.0, 0.0, 0.0, 0.0, 0.0, 0.0, 0.0, 0.0, 0.0, 0.0, 0.0, 0.0, 0.0, 0.0, 0.0, 0.0, 0.0, 0.0, 0.0, 0.0, 0.0, 0.0, 0.0, 0.0, 0.0, 0.0, 0.0, 0.0, 0.0, 0.0, 0.0, 0.0, 0.0, 0.0, 0.0, 0.0, 0.0, 0.0, 0.0, 0.0, 0.0, 0.0, 0.0, 0.0, 0.0, 0.0, 0.0, 0.0, 0.0, 0.0, 0.0, 0.0, 0.0, 0.0, 0.0, 0.0, 0.0, 0.0, 0.0, 0.0, 0.0, 0.0, 0.0, 0.0, 0.0, 0.0, 0.0, 0.0, 0.0, 0.0, 0.0, 0.0, 0.0, 0.0, 0.0, 0.0, 0.0, 0.0, 0.0, 0.0, 0.0, 0.0, 0.0, 0.0, 0.0, 0.0, 0.0, 0.0, 0.0, 0.0, 0.0, 0.0, 0.0, 0.0, 0.0, 0.0, 0.0, 0.0, 0.0, 0.0, 0.0, 0.0, 0.0, 0.0, 0.0, 0.0, 0.0, 0.0, 0.0, 0.0, 0.0, 0.0, 0.0, 0.0, 0.0, 0.0, 0.0, 0.0, 0.0, 0.0, 0.0, 0.0, 0.0, 0.0, 0.0, 0.0, 0.0, 0.0, 0.0, 0.0, 0.0, 0.0, 0.0, 0.0, 0.0, 0.0, 0.0, 0.0, 0.0, 0.0, 0.0, 0.0, 0.0, 0.0, 0.0, 0.0, 0.0, 0.0, 0.0, 0.0, 0.0, 0.0, 0.0, 0.0, 0.0, 0.0, 0.0, 0.0, 0.0, 0.0, 0.0, 0.0, 0.0, 0.0, 0.0, 0.0, 0.0, 0.0, 0.0, 0.0, 0.0, 0.0, 0.0, 0.5, 0.9936, 0.5, 0.9319, 0.4413, 0.9319, 0.4413, 0.9936, 0.5, 1.0, 0.5, 1.0, 0.4413, 1.0, 0.4413, 1.0, 0.5, 0.9936, 0.5, 1.0, 0.4413, 1.0, 0.4413, 0.9936, 0.5, 1.0, 0.5, 0.9936, 0.4413, 0.9936, 0.4413, 1.0, 0.5, 0.9319, 0.5, 0.9936, 0.4413, 0.9936, 0.4413, 0.9319, 0.5, 1.0, 0.5, 1.0, 0.4413, 1.0, 0.4413, 1.0, 0.5, 1.0, 0.4413, 1.0, 0.4413, 1.0, 0.5, 1.0, 0.5, 1.0, 0.4413, 1.0, 0.4413, 1.0, 0.5, 1.0, 0.376, 1.0, 0.4413, 1.0, 0.4413, 1.0, 0.376, 1.0, 0.376, 1.0, 0.4413, 1.0, 0.4413, 1.0, 0.376, 1.0, 0.376, 1.0, 0.376, 1.0, 0.4413, 1.0, 0.4413, 1.0, 0.376, 1.0, 0.376, 1.0, 0.4413, 1.0, 0.4413, 1.0, 0.376, 1.0, 0.376, 1.0, 0.4413, 1.0, 0.4413, 1.0, 0.376, 1.0, 0.376, 1.0, 0.4413, 1.0, 0.4413, 1.0, 0.376, 1.0, 0.4413, 1.0, 0.4413, 1.0, 0.376, 1.0, 0.376, 1.0, 0.376, 1.0, 0.4413, 1.0, 0.4413, 1.0, 0.376, 1.0, 0.4413, 1.0, 0.4413, 1.0, 0.376, 1.0, 0.376, 1.0, 0.376, 1.0, 0.4413, 1.0, 0.4413, 1.0, 0.5, 0.9319, 0.4413, 0.9319, 0.0, 0.0, 0.0, 0.0, 0.0, 0.0, 0.0, 0.0, 0.0, 0.0, 0.4413, 0.9319, 0.4413, 0.9319, 0.376, 0.9319, 0.0, 0.0, 0.0, 0.0, 0.0, 0.8422, 0.0, 0.901, 0.004115, 0.901, 0.004115, 0.8422, 0.1281, 0.8422, 0.1281, 0.901, 0.004115, 0.901, 0.004115, 0.8422, 0.0, 0.8422, 0.004115, 0.8422, 0.004115, 0.901, 0.0, 0.901, 0.0, 0.8422, 0.0, 0.901, 0.0, 0.901, 0.0, 0.8422, 0.0, 0.9319, 0.0, 0.901, 0.0, 0.901, 0.0, 0.9319, 0.1281, 0.9319, 0.1281, 0.901, 0.004115, 0.901, 0.004115, 0.9319, 0.0, 0.9319, 0.0, 0.901, 0.0, 0.901, 0.0, 0.9319, 0.0, 0.9319, 0.0, 0.901, 0.0, 0.901, 0.0, 0.9319, 0.0, 0.9319, 0.0, 0.901, 0.0, 0.901, 0.0, 0.9319, 0.0, 0.8422, 0.0, 0.901, 0.0, 0.901, 0.0, 0.8422, 0.376, 0.9319, 0.376, 0.901, 0.2521, 0.901, 0.2521, 0.9319, 0.2521, 0.9319, 0.2521, 0.901, 0.1281, 0.901, 0.1281, 0.9319, 0.376, 0.8422, 0.376, 0.901, 0.2521, 0.901, 0.2521, 0.8422, 0.2521, 0.8422, 0.2521, 0.901, 0.1281, 0.901, 0.1281, 0.8422, 0.0, 0.0, 0.0, 0.0, 0.376, 0.9319, 0.376, 0.901, 0.0, 0.0, 0.0, 0.0, 0.0, 0.0, 0.0, 0.0, 0.0, 0.0, 0.0, 0.0, 0.376, 0.901, 0.0, 0.0, 0.0, 0.0, 0.0, 0.0, 0.0, 0.0, 0.7479, 0.8975, 0.0, 0.0, 0.0, 0.0, 0.7479, 0.8492, 0.0, 0.0, 0.0, 0.0, 0.0, 0.0, 0.0, 0.0, 0.0, 0.0, 0.0, 0.0, 0.0, 0.0, 0.0, 0.0, 0.0, 0.0, 0.0, 0.0, 0.0, 0.0, 0.0, 0.0, 0.0, 0.0, 0.0, 0.0, 0.0, 0.0, 0.0, 0.0, 0.0, 0.0, 0.0, 0.0, 0.0, 0.0, 0.0, 0.0, 0.0, 0.0, 0.0, 0.0, 0.0, 0.0, 0.0, 0.0, 0.0, 0.0, 0.0, 0.0, 0.376, 0.8085, 0.0, 0.0, 0.0, 0.0, 0.5, 0.7468, 0.4938, 0.8085, 0.4296, 0.8085, 0.4296, 0.7468, 0.5, 0.5, 0.5, 0.7468, 0.4296, 0.7468, 0.4296, 0.5, 0.7479, 0.7468, 0.7479, 0.8085, 0.6474, 0.8085, 0.6474, 0.7468, 0.7479, 0.5, 0.7479, 0.7468, 0.6474, 0.7468, 0.6474, 0.5, 0.376, 0.8085, 0.4296, 0.8085, 0.0, 0.0, 0.0, 0.0, 0.0, 0.0, 0.0, 0.0, 0.0, 0.0, 0.0, 0.0, 0.0, 0.0, 0.0, 0.0, 0.0, 0.0, 0.0, 0.0, 0.0, 0.0, 0.0, 0.0, 0.0, 0.0, 0.0, 0.0, 0.0, 0.0, 0.0, 0.0, 0.0, 0.0, 0.0, 0.0, 0.0, 0.0, 0.0, 0.0, 0.0, 0.0, 0.0, 0.0, 0.0, 0.0, 0.0, 0.0, 0.0, 0.0, 0.0, 0.0, 0.0, 0.0, 0.0, 0.0, 0.0, 0.0, 0.0, 0.0, 0.0, 0.0, 0.0, 0.0, 0.0, 0.0, 0.0, 0.0, 0.0, 0.0, 0.0, 0.0, 0.0, 0.0, 0.0, 0.0, 0.0, 0.0, 0.0, 0.0, 0.0, 0.0, 0.0, 0.0, 0.0, 0.0, 0.0, 0.0, 0.0, 0.0, 0.0, 0.0, 0.0, 0.0, 0.0, 0.0, 0.0, 0.0, 0.0, 0.0, 0.0, 0.0, 0.0, 0.0, 0.0, 0.0, 0.0, 0.0, 0.0, 0.0, 0.0, 0.0, 0.0, 0.0, 0.0, 0.0, 0.0, 0.0, 0.0, 0.0, 0.0, 0.0, 0.0, 0.0, 0.0, 0.0, 0.0, 0.0, 0.0, 0.0, 0.0, 0.0, 0.0, 0.0, 0.0, 0.0, 0.0, 0.0, 0.0, 0.0, 0.0, 0.0, 0.0, 0.0, 0.0, 0.0, 0.0, 0.0, 0.0, 0.0, 0.0, 0.0, 0.0, 0.0, 0.0, 0.0, 0.0, 0.0, 0.0, 0.0, 0.0, 0.0, 0.0, 0.0, 0.0, 0.0, 0.0, 0.0, 0.0, 0.0, 0.0, 0.0, 0.0, 0.0, 0.0, 0.0, 0.0, 0.0, 0.0, 0.0, 0.0, 0.0, 0.0, 0.0, 0.0, 0.0, 0.0, 0.0, 0.0, 0.0, 0.0, 0.0, 0.0, 0.0, 0.0, 0.0, 0.0, 0.0, 0.0, 0.0, 0.0, 0.0, 0.0, 0.0, 0.0, 0.0, 0.0, 0.0, 0.0, 0.0, 0.0, 0.0, 0.0, 0.0, 0.0, 0.0, 0.0, 0.0, 0.0, 0.0, 0.0, 0.0, 0.0, 0.0, 0.0, 0.0, 0.0, 0.0, 0.0, 0.0, 0.0, 0.0, 0.0, 0.0, 0.0, 0.0, 0.0, 0.0, 0.0, 0.0, 0.0, 0.0, 0.0, 0.0, 0.0, 0.0, 0.0, 0.0, 0.0, 0.0, 0.0, 0.0, 0.0, 0.0, 0.0, 0.0, 0.0, 0.0, 0.0, 0.0, 0.0, 0.0, 0.0, 0.0, 0.0, 0.0, 0.0, 0.0, 0.0, 0.0, 0.0, 0.0, 0.0, 0.0, 0.0, 0.0, 0.0, 0.0, 0.0, 0.0, 0.0, 0.0, 0.0, 0.0, 0.0, 0.0, 0.0, 0.0, 0.0, 0.0, 0.0, 0.0, 0.0, 0.0, 0.0, 0.0, 0.0, 0.0, 0.0, 0.0, 0.0, 0.0, 0.0, 0.0, 0.0, 0.0, 0.0, 0.0, 0.0, 0.0, 0.0, 0.0, 0.0, 0.0, 0.0, 0.0, 0.0, 0.0, 0.0, 0.0, 0.0, 0.0, 0.0, 0.0, 0.0, 0.0, 0.0, 0.0, 0.0, 0.0, 0.0, 0.0, 0.0, 0.0, 0.0, 0.0, 0.0, 0.0, 0.0, 0.0, 0.0, 0.0, 0.0, 0.0, 0.0, 0.0, 0.0, 0.0, 0.0, 0.0, 0.0, 0.0, 0.0, 0.0, 0.0, 0.0, 0.0, 0.0, 0.0, 0.0, 0.0, 0.0, 0.0, 0.0, 0.0, 0.0, 0.0, 0.0, 0.0, 0.0, 0.0, 0.0, 0.0, 0.0, 0.0, 0.0, 0.0, 0.0, 0.0, 0.0, 0.0, 0.0, 0.0, 0.0, 0.0, 0.0, 0.0, 0.0, 0.0, 0.0, 0.0, 0.0, 0.0, 0.0, 0.0, 0.0, 0.0, 0.0, 0.0, 0.0, 0.0, 0.0, 0.0, 0.0, 0.0, 0.0, 0.0, 0.0, 0.0, 0.0, 0.0, 0.0, 0.0, 0.0, 0.0, 0.0, 0.0, 0.0, 0.0, 0.0, 0.0, 0.0, 0.0, 0.0, 0.0, 0.0, 0.0, 0.0, 0.0, 0.0, 0.0, 0.0, 0.0, 0.0, 0.0, 0.0, 0.0, 0.0, 0.0, 0.0, 0.0, 0.0, 0.0, 0.0, 0.0, 0.0, 0.0, 0.0, 0.0, 0.0, 0.0, 0.0, 0.0, 0.0, 0.0, 0.0, 0.0, 0.0, 0.0, 0.0, 0.0, 0.0, 0.0, 0.0, 0.0, 0.0, 0.0, 0.0, 0.0, 0.0, 0.0, 0.0, 0.0, 0.0, 0.0, 0.0, 0.0, 0.0, 0.0, 0.0, 0.0, 0.0, 0.0, 0.0, 0.0, 0.0, 0.0, 0.0, 0.0, 0.0, 0.0, 0.0, 0.0, 0.0, 0.0, 0.0, 0.0, 0.0, 0.0, 0.0, 0.0, 0.0, 0.0, 0.0, 0.0, 0.0, 0.0, 0.0, 0.0, 0.0, 0.0, 0.0, 0.0, 0.0, 0.0, 0.0, 0.0, 0.0, 0.0, 0.0, 0.0, 0.0, 0.0, 0.0, 0.0, 0.0, 0.0, 0.0, 0.0, 0.0, 0.0, 0.0, 0.0, 0.0, 0.0, 0.0, 0.0, 0.0, 0.0, 0.0, 0.0, 0.0, 0.0, 0.0, 0.0, 0.0, 0.0, 0.0, 0.0, 0.0, 0.0, 0.0, 0.0, 0.0, 0.0, 0.0, 0.0, 0.0, 0.0, 0.0, 0.0, 0.0, 0.0, 0.0, 0.0, 0.0, 0.0, 0.0, 0.0, 0.0, 0.0, 0.0, 0.0, 0.0, 0.0, 0.0, 0.0, 0.0, 0.0, 0.0, 0.0, 0.0, 0.0, 0.0, 0.0, 0.0, 0.0, 0.0, 0.0, 0.0, 0.0, 0.0, 0.0, 0.0, 0.0, 0.0, 0.0, 0.0, 0.0, 0.0, 0.0, 0.0, 0.0, 0.0, 0.376, 0.8085, 0.376, 0.8422, 0.0, 0.0, 0.0, 0.0, 0.376, 0.8422, 0.376, 0.901, 0.376, 0.901, 0.376, 0.8422, 0.0, 0.0, 0.0, 0.0, 0.0, 0.0, 0.0, 0.0, 0.0, 0.0, 0.0, 0.0, 0.0, 0.0, 0.0, 0.0, 0.0, 0.0, 0.0, 0.0, 0.0, 0.0, 0.0, 0.0, 0.376, 0.901, 0.376, 0.9319, 0.0, 0.0, 0.0, 0.0, 0.0, 0.0, 0.376, 0.901, 0.376, 0.901, 0.0, 0.0, 0.0, 0.0, 0.0, 0.0, 0.0, 0.0, 0.0, 0.0, 0.0, 0.0, 0.0, 0.0, 0.0, 0.0, 0.0, 0.0, 0.0, 0.0, 0.0, 0.0, 0.0, 0.0, 0.0, 0.0, 0.0, 0.0, 0.0, 0.0, 0.0, 0.0, 0.0, 0.0, 0.5, 0.7468, 0.5, 0.5, 0.438, 0.5, 0.438, 0.7468, 0.5, 0.8085, 0.5, 0.7468, 0.438, 0.7468, 0.438, 0.8085, 0.7479, 0.7468, 0.7479, 0.5, 0.624, 0.5, 0.624, 0.7468, 0.7479, 0.8085, 0.7479, 0.7468, 0.624, 0.7468, 0.624, 0.8085, 0.0, 0.0, 0.0, 0.0, 0.7479, 0.8085, 0.624, 0.8085, 0.0, 0.0, 0.0, 0.0, 0.0, 0.0, 0.0, 0.0, 0.0, 0.0, 0.0, 0.0, 0.0, 0.0, 0.0, 0.0, 0.0, 0.0, 0.0, 0.0, 0.0, 0.0, 0.0, 0.0, 0.0, 0.0, 0.0, 0.0, 0.0, 0.0, 0.0, 0.0, 0.0, 0.0, 0.0, 0.0, 0.0, 0.0, 0.0, 0.0, 0.0, 0.0, 0.0, 0.0, 0.0, 0.0, 0.0, 0.0, 0.0, 0.0, 0.0, 0.0, 0.0, 0.0, 0.0, 0.0, 0.0, 0.0, 0.0, 0.0, 0.0, 0.0, 0.0, 0.0, 0.0, 0.0, 0.0, 0.0, 0.0, 0.0, 0.0, 0.0, 0.0, 0.0, 0.0, 0.0, 0.0, 0.0, 0.0, 0.0, 0.0, 0.0, 0.0, 0.0, 0.0, 0.0, 0.0, 0.0, 0.0, 0.0, 0.0, 0.0, 0.0, 0.0, 0.0, 0.0, 0.0, 0.0, 0.0, 0.0, 0.0, 0.0, 0.0, 0.0, 0.0, 0.0, 0.0, 0.0, 0.0, 0.0, 0.0, 0.0, 0.0, 0.0, 0.0, 0.0, 0.0, 0.0, 0.0, 0.0, 0.0, 0.0, 0.0, 0.0, 0.0, 0.0, 0.0, 0.0, 0.0, 0.0, 0.0, 0.0, 0.0, 0.0, 0.0, 0.0, 0.0, 0.0, 0.0, 0.0, 0.0, 0.0, 0.0, 0.0, 0.0, 0.0, 0.0, 0.0, 0.0, 0.0, 0.0, 0.0, 0.0, 0.0, 0.0, 0.0, 0.0, 0.0, 0.0, 0.0, 0.0, 0.0, 0.0, 0.0, 0.0, 0.0, 0.0, 0.0, 0.0, 0.0, 0.0, 0.0, 0.0, 0.0, 0.7479, 0.9319, 0.0, 0.0, 0.0, 0.0, 0.0, 0.0, 0.0, 0.0, 0.0, 0.0, 0.0, 0.0, 0.0, 0.0, 0.0, 0.0, 0.0, 0.0, 0.0, 0.0, 0.0, 0.0, 0.0, 0.0, 0.0, 0.0, 0.0, 0.0, 0.0, 0.0, 0.0, 0.0, 0.0, 0.0, 0.0, 0.0, 0.0, 0.0, 0.0, 0.0, 0.0, 0.0, 0.0, 0.0, 0.0, 0.0, 0.0, 0.0, 0.0, 0.0, 0.0, 0.0, 0.0, 0.0, 0.5, 0.9319, 0.0, 0.0, 0.0, 0.0, 0.0, 0.0, 0.0, 0.0, 0.0, 0.0, 0.0, 0.0, 0.0, 0.0, 0.0, 0.0, 0.0, 0.0, 0.0, 0.0, 0.0, 0.0, 0.0, 0.0, 0.0, 0.0, 0.0, 0.0, 0.0, 0.0, 0.0, 0.0, 0.0, 0.0, 0.0, 0.0, 0.0, 0.0, 0.0, 0.0, 0.0, 0.0, 0.0, 0.0, 0.0, 0.0, 0.0, 0.0, 0.0, 0.0, 0.0, 0.0, 0.0, 0.0, 0.0, 0.0, 0.0, 0.0, 0.0, 0.0, 0.0, 0.0, 0.0, 0.0, 0.0, 0.0, 0.0, 0.0, 0.0, 0.0, 0.0, 0.0, 0.0, 0.0, 0.0, 0.0, 0.0, 0.0, 0.0, 0.0, 0.0, 0.0, 0.0, 0.0, 0.0, 0.0, 0.0, 0.0, 0.0, 0.0, 0.0, 0.0, 0.0, 0.0, 0.0, 0.0, 0.0, 0.0, 0.0, 0.0, 0.0, 0.0, 0.0, 0.0, 0.0, 0.0, 0.0, 0.0, 0.0, 0.0, 0.0, 0.0, 0.0, 0.0, 0.0, 0.0, 0.0, 0.0, 0.0, 0.0, 0.0, 0.0, 0.0, 0.0, 0.0, 0.0, 0.0, 0.0, 0.0, 0.0, 0.0, 0.0, 0.0, 0.0, 0.0, 0.0, 0.0, 0.0, 0.0, 0.0, 0.0, 0.0, 0.0, 0.0, 0.0, 0.0, 0.0, 0.0, 0.0, 0.0, 0.0, 0.0, 0.0, 0.0, 0.0, 0.0, 0.0, 0.0, 0.0, 0.0, 0.0, 0.0, 0.0, 0.0, 0.0, 0.0, 0.0, 0.0, 0.0, 0.0, 0.0, 0.0, 0.0, 0.0, 0.0, 0.0, 0.0, 0.0, 0.0, 0.0, 0.0, 0.0, 0.0, 0.0, 0.0, 0.0, 0.0, 0.0, 0.0, 0.0, 0.0, 0.0, 0.0, 0.0, 0.0, 0.0, 0.0, 0.0, 0.0, 0.0, 0.0, 0.0, 0.0, 0.0, 0.0, 0.0, 0.0, 0.0, 0.0, 0.0, 0.0, 0.0, 0.0, 0.0, 0.0, 0.0, 0.0, 0.0, 0.0, 0.0, 0.0, 0.0, 0.0, 0.0, 0.0, 0.0, 0.0, 0.0, 0.0, 0.0, 0.0, 0.0, 0.0, 0.0, 0.0, 0.0, 0.0, 0.0, 0.0, 0.0, 0.0, 0.0, 0.0, 0.0, 0.0, 0.0, 0.0, 0.0, 0.0, 0.0, 0.0, 0.0, 0.0, 0.0, 0.0, 0.0, 0.0, 0.0, 0.0, 0.0, 0.0, 0.0, 0.0, 0.0, 0.0, 0.0, 0.0, 0.0, 0.0, 0.0, 0.0, 0.0, 0.0, 0.0, 0.0, 0.0, 0.0, 0.0, 0.0, 0.0, 0.0, 0.0, 0.0, 0.0, 0.0, 0.0, 0.0, 0.0, 0.0, 0.0, 0.0, 0.0, 0.0, 0.0, 0.0, 0.0, 0.0, 0.0, 0.0, 0.0, 0.0, 0.0, 0.0, 0.0, 0.0, 0.0, 0.0, 0.0, 0.0, 0.0, 0.0, 0.0, 0.0, 0.0, 0.0, 0.0, 0.0, 0.0, 0.0, 0.0, 0.0, 0.0, 0.0, 0.0, 0.0, 0.0, 0.0, 0.0, 0.0, 0.0, 0.0, 0.0, 0.0, 0.0, 0.0, 0.0, 0.0, 0.0, 0.0, 0.0, 0.0, 0.0, 0.0, 0.0, 0.0, 0.0, 0.0, 0.0, 0.0, 0.0, 0.0, 0.0, 0.0, 0.0, 0.0, 0.0, 0.0, 0.0, 0.0, 0.0, 0.0, 0.0, 0.0, 0.0, 0.0, 0.0, 0.0, 0.0, 0.0, 0.0, 0.0, 0.0, 0.0, 0.0, 0.0, 0.0, 0.0, 0.0, 0.0, 0.0, 0.0, 0.0, 0.0, 0.0, 0.0, 0.0, 0.0, 0.0, 0.0, 0.0, 0.0, 0.0, 0.0, 0.0, 0.0, 0.0, 0.0, 0.0, 0.0, 0.0, 0.0, 0.0, 0.0, 0.0, 0.0, 0.0, 0.0, 0.0, 0.0, 0.0, 0.0, 0.0, 0.0, 0.0, 0.0, 0.0, 0.0, 0.0, 0.0, 0.0, 0.0, 0.0, 0.0, 0.0, 0.0, 0.0, 0.0, 0.0, 0.0, 0.0, 0.0, 0.0, 0.0, 0.0, 0.0, 0.0, 0.0, 0.0, 0.0, 0.0, 0.0, 0.0, 0.0, 0.0, 0.0, 0.0, 0.0, 0.0, 0.0, 0.0, 0.0, 0.0, 0.0, 0.0, 0.0, 0.0, 0.0, 0.0, 0.0, 0.0, 0.0, 0.0, 0.0, 0.0, 0.0, 0.0, 0.0, 0.0, 0.0, 0.0, 0.0, 0.0, 0.0, 0.0, 0.0, 0.0, 0.0, 0.0, 0.0, 0.0, 0.0, 0.0, 0.0, 0.0, 0.0, 0.0, 0.0, 0.0, 0.0, 0.0, 0.0, 0.0, 0.0, 0.0, 0.0, 0.0, 0.0, 0.0, 0.0, 0.0, 0.0, 0.0, 0.0, 0.0, 0.0, 0.0, 0.0, 0.0, 0.0, 0.0, 0.0, 0.0, 0.0, 0.0, 0.0, 0.0, 0.0, 0.0, 0.0, 0.0, 0.0, 0.0, 0.0, 0.0, 0.0, 0.0, 0.0, 0.0, 0.0, 0.0, 0.0, 0.0, 0.0, 0.0, 0.0, 0.0, 0.0, 0.0, 0.0, 0.0, 0.0, 0.0, 0.0, 0.0, 0.0, 0.0, 0.0, 0.0, 0.0, 0.0, 0.0, 0.0])
me_plane.use_remesh_fix_poles = True
me_plane.use_remesh_preserve_attributes = False
me_plane.use_mirror_vertex_groups = False
me_plane.update()

# ---- objects
ob_light = bpy.data.objects.new('Light', light_light)
ob_camera = bpy.data.objects.new('Camera', cam_camera)
ob_plane = bpy.data.objects.new('Plane', me_plane)

# ---- transforms, parenting, visibility, modifiers, constraints
ob_light.location = (4.076, 1.005, 5.904)
ob_light.rotation_euler = (0.6503, 0.05522, 1.866)
ob_light.lock_rotations_4d = False
ob_light.empty_display_type = 'ARROWS'
ob_light.color = (0.0, 0.0, 0.0, 0.0)
ob_light.lineart.crease_threshold = 0.0
ob_camera.location = (7.359, -6.926, 4.958)
ob_camera.rotation_euler = (1.109, 0.0, 0.8149)
ob_camera.lock_rotations_4d = False
ob_camera.empty_display_type = 'ARROWS'
ob_camera.color = (0.0, 0.0, 0.0, 0.0)
ob_camera.display_type = 'WIRE'
ob_camera.lineart.crease_threshold = 0.0
ob_plane.location = (0.0, 0.0, 0.0)
ob_plane.lineart.crease_threshold = 0.0
_m = ob_plane.modifiers.new('Subdivision', 'SUBSURF')
_m.uv_smooth = 'PRESERVE_CORNERS'
_m.levels = 2
_m = ob_plane.modifiers.new('Mirror', 'MIRROR')
_m.use_axis = (False, True, False)

# ---- collection membership
col_collection.objects.link(ob_light)
col_collection.objects.link(ob_camera)
col_collection.objects.link(ob_plane)

# ---- scene / render settings (as saved in the file)
scene.camera = ob_camera
scene.frame_start = 1; scene.frame_end = 250; scene.frame_set(4)
scene.render.engine = 'BLENDER_EEVEE_NEXT'
scene.cycles.use_denoising = False
scene.cycles.samples = 128
scene.cycles.sampling_pattern = 'TABULATED_SOBOL'
scene.cycles.use_adaptive_sampling = False
scene.cycles.use_light_tree = False
scene.view_settings.view_transform = 'Filmic'
bpy.context.view_layer.update()
